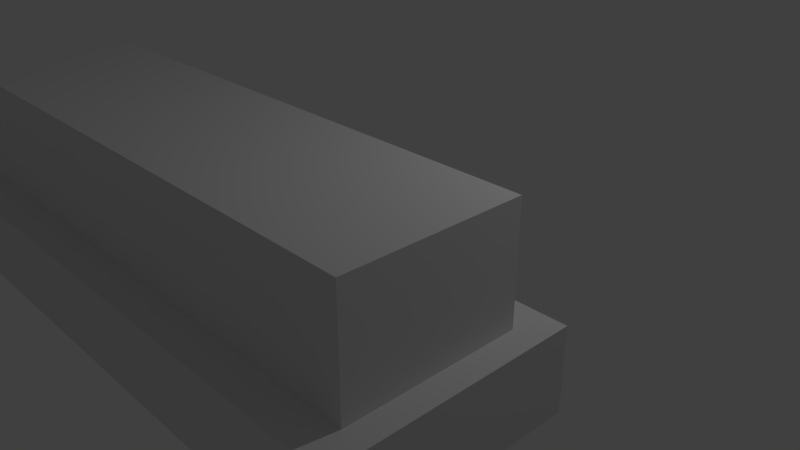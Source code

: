 # Source: silverpond.blend  (saved by Blender 2.79.0; exported with 4.5.12 LTS)
import bpy
from mathutils import Matrix  # noqa: F401  (used for matrix-valued properties, if any)

bpy.ops.wm.read_factory_settings(use_empty=True)
scene = bpy.context.scene
scene.name = 'Scene'

# ---- collections
col_collection_1 = bpy.data.collections.new('Collection 1'); scene.collection.children.link(col_collection_1)

# ---- world
world_world = bpy.data.worlds.new('World'); scene.world = world_world
world_world.color = (0.05088, 0.05088, 0.05088)
world_world.use_sun_shadow = False
world_world.sun_shadow_jitter_overblur = 0.0
world_world.cycles.sampling_method = 'MANUAL'

# ---- cameras
cam_camera = bpy.data.cameras.new('Camera')
cam_camera.clip_end = 100.0
cam_camera.lens = 35.0
cam_camera.sensor_width = 32.0
cam_camera.sensor_height = 18.0
cam_camera.ortho_scale = 7.314
cam_camera.dof.focus_distance = 0.0
cam_camera.dof.aperture_fstop = 128.0

# ---- lights
light_lamp = bpy.data.lights.new('Lamp', 'POINT')
light_lamp.transmission_factor = 0.0
light_lamp.cutoff_distance = 30.0
light_lamp.energy = 100.0
light_lamp.shadow_buffer_clip_start = 1.001
light_lamp.shadow_soft_size = 0.1
light_lamp.shadow_maximum_resolution = 0.006
light_lamp.use_absolute_resolution = True

# ---- meshes
me_cube_002 = bpy.data.meshes.new('Cube.002')
me_cube_002.from_pydata([(-1.068, -1.0, -1.0), (-1.068, -1.0, 1.0), (-1.068, 1.0, -1.0), (-1.068, 1.0, 1.0), (1.0, -1.0, -1.0), (1.0, -1.0, 1.0), (1.0, 1.0, -1.0), (1.0, 1.0, 1.0)], [], [(0, 1, 3, 2), (2, 3, 7, 6), (6, 7, 5, 4), (4, 5, 1, 0), (2, 6, 4, 0), (7, 3, 1, 5)])
me_cube_002.use_remesh_preserve_volume = False
me_cube_002.use_remesh_preserve_attributes = False
me_cube_002.use_mirror_vertex_groups = False
me_cube_002.update()
me_cutext = bpy.data.meshes.new('CUText')
me_cutext.from_pydata([(5.096, 0.0, 0.0), (5.362, 0.0, 0.0), (5.416, 0.003367, 0.0), (5.467, 0.01311, 0.0), (5.513, 0.02867, 0.0), (5.556, 0.04952, 0.0), (5.594, 0.0751, 0.0), (5.627, 0.1049, 0.0), (5.656, 0.1383, 0.0), (5.68, 0.1748, 0.0), (5.699, 0.2139, 0.0), (5.713, 0.255, 0.0), (5.721, 0.2975, 0.0), (5.724, 0.341, 0.0), (5.722, 0.3815, 0.0), (5.715, 0.4222, 0.0), (5.703, 0.4622, 0.0), (5.686, 0.501, 0.0), (5.664, 0.5378, 0.0), (5.637, 0.5719, 0.0), (5.605, 0.6026, 0.0), (5.567, 0.6294, 0.0), (5.524, 0.6514, 0.0), (5.475, 0.6679, 0.0), (5.421, 0.6784, 0.0), (5.361, 0.682, 0.0), (5.096, 0.682, 0.0), (5.194, 0.594, 0.0), (5.345, 0.594, 0.0), (5.391, 0.5916, 0.0), (5.432, 0.5848, 0.0), (5.469, 0.5737, 0.0), (5.502, 0.5589, 0.0), (5.531, 0.5405, 0.0), (5.556, 0.5189, 0.0), (5.576, 0.4944, 0.0), (5.593, 0.4675, 0.0), (5.606, 0.4383, 0.0), (5.616, 0.4073, 0.0), (5.621, 0.3748, 0.0), (5.623, 0.341, 0.0), (5.622, 0.3184, 0.0), (5.618, 0.2931, 0.0), (5.612, 0.266, 0.0), (5.602, 0.2381, 0.0), (5.588, 0.2101, 0.0), (5.57, 0.183, 0.0), (5.547, 0.1576, 0.0), (5.519, 0.1349, 0.0), (5.486, 0.1157, 0.0), (5.447, 0.1009, 0.0), (5.402, 0.09137, 0.0), (5.35, 0.088, 0.0), (5.194, 0.088, 0.0), (4.945, 0.682, 0.0), (4.853, 0.682, 0.0), (4.853, 0.154, 0.0), (4.391, 0.682, 0.0), (4.313, 0.682, 0.0), (4.313, 0.0, 0.0), (4.405, 0.0, 0.0), (4.405, 0.525, 0.0), (4.861, 0.0, 0.0), (4.945, 0.0, 0.0), (3.461, 0.341, 0.0), (3.464, 0.2953, 0.0), (3.472, 0.2508, 0.0), (3.487, 0.2083, 0.0), (3.506, 0.168, 0.0), (3.53, 0.1307, 0.0), (3.559, 0.09663, 0.0), (3.593, 0.06645, 0.0), (3.632, 0.04063, 0.0), (3.674, 0.01967, 0.0), (3.721, 0.004079, 0.0), (3.771, -0.005646, 0.0), (3.825, -0.009, 0.0), (3.881, -0.005627, 0.0), (3.933, 0.004148, 0.0), (3.98, 0.01981, 0.0), (4.023, 0.04085, 0.0), (4.062, 0.06675, 0.0), (4.096, 0.097, 0.0), (4.125, 0.1311, 0.0), (4.15, 0.1685, 0.0), (4.169, 0.2087, 0.0), (4.183, 0.2512, 0.0), (4.191, 0.2955, 0.0), (4.194, 0.341, 0.0), (4.191, 0.3878, 0.0), (4.182, 0.4329, 0.0), (4.168, 0.4758, 0.0), (4.149, 0.5162, 0.0), (4.124, 0.5535, 0.0), (4.095, 0.5872, 0.0), (4.061, 0.6171, 0.0), (4.022, 0.6425, 0.0), (3.979, 0.663, 0.0), (3.932, 0.6783, 0.0), (3.881, 0.6877, 0.0), (3.827, 0.691, 0.0), (3.773, 0.6877, 0.0), (3.723, 0.6782, 0.0), (3.677, 0.6629, 0.0), (3.634, 0.6423, 0.0), (3.595, 0.6168, 0.0), (3.561, 0.5869, 0.0), (3.532, 0.553, 0.0), (3.507, 0.5157, 0.0), (3.487, 0.4754, 0.0), (3.473, 0.4326, 0.0), (3.464, 0.3876, 0.0), (3.562, 0.341, 0.0), (3.564, 0.3776, 0.0), (3.571, 0.4123, 0.0), (3.582, 0.4449, 0.0), (3.597, 0.4751, 0.0), (3.616, 0.5026, 0.0), (3.638, 0.5272, 0.0), (3.663, 0.5488, 0.0), (3.691, 0.5669, 0.0), (3.721, 0.5815, 0.0), (3.755, 0.5922, 0.0), (3.79, 0.5987, 0.0), (3.827, 0.601, 0.0), (3.864, 0.5987, 0.0), (3.9, 0.5922, 0.0), (3.933, 0.5815, 0.0), (3.964, 0.5669, 0.0), (3.992, 0.5488, 0.0), (4.017, 0.5273, 0.0), (4.039, 0.5026, 0.0), (4.058, 0.4751, 0.0), (4.073, 0.4449, 0.0), (4.084, 0.4123, 0.0), (4.091, 0.3776, 0.0), (4.093, 0.341, 0.0), (4.091, 0.3046, 0.0), (4.084, 0.27, 0.0), (4.073, 0.2375, 0.0), (4.058, 0.2074, 0.0), (4.039, 0.1798, 0.0), (4.017, 0.1551, 0.0), (3.992, 0.1335, 0.0), (3.964, 0.1153, 0.0), (3.933, 0.1007, 0.0), (3.9, 0.08991, 0.0), (3.864, 0.08327, 0.0), (3.827, 0.081, 0.0), (3.79, 0.08327, 0.0), (3.755, 0.08991, 0.0), (3.721, 0.1007, 0.0), (3.691, 0.1153, 0.0), (3.663, 0.1335, 0.0), (3.638, 0.1551, 0.0), (3.616, 0.1798, 0.0), (3.597, 0.2074, 0.0), (3.582, 0.2375, 0.0), (3.571, 0.27, 0.0), (3.564, 0.3046, 0.0), (2.976, 0.682, 0.0), (2.976, 0.0, 0.0), (3.074, 0.0, 0.0), (3.074, 0.295, 0.0), (3.176, 0.295, 0.0), (3.214, 0.2967, 0.0), (3.248, 0.3017, 0.0), (3.279, 0.3098, 0.0), (3.306, 0.3207, 0.0), (3.33, 0.3343, 0.0), (3.35, 0.3504, 0.0), (3.367, 0.3686, 0.0), (3.381, 0.3889, 0.0), (3.392, 0.411, 0.0), (3.4, 0.4347, 0.0), (3.404, 0.4598, 0.0), (3.406, 0.486, 0.0), (3.405, 0.5125, 0.0), (3.4, 0.538, 0.0), (3.393, 0.5622, 0.0), (3.383, 0.5848, 0.0), (3.37, 0.6057, 0.0), (3.353, 0.6245, 0.0), (3.334, 0.6411, 0.0), (3.311, 0.6552, 0.0), (3.286, 0.6666, 0.0), (3.257, 0.675, 0.0), (3.225, 0.6802, 0.0), (3.189, 0.682, 0.0), (3.074, 0.594, 0.0), (3.189, 0.594, 0.0), (3.21, 0.5929, 0.0), (3.228, 0.5898, 0.0), (3.245, 0.5848, 0.0), (3.259, 0.5781, 0.0), (3.27, 0.5701, 0.0), (3.28, 0.5608, 0.0), (3.288, 0.5504, 0.0), (3.295, 0.5392, 0.0), (3.299, 0.5273, 0.0), (3.303, 0.5151, 0.0), (3.304, 0.5025, 0.0), (3.305, 0.49, 0.0), (3.304, 0.4736, 0.0), (3.301, 0.4585, 0.0), (3.297, 0.4446, 0.0), (3.29, 0.432, 0.0), (3.282, 0.4208, 0.0), (3.272, 0.411, 0.0), (3.261, 0.4026, 0.0), (3.249, 0.3956, 0.0), (3.235, 0.3902, 0.0), (3.219, 0.3862, 0.0), (3.203, 0.3838, 0.0), (3.185, 0.383, 0.0), (3.074, 0.383, 0.0), (2.379, 0.682, 0.0), (2.379, 0.0, 0.0), (2.477, 0.0, 0.0), (2.477, 0.296, 0.0), (2.518, 0.296, 0.0), (2.53, 0.2956, 0.0), (2.543, 0.2942, 0.0), (2.555, 0.2913, 0.0), (2.567, 0.2867, 0.0), (2.58, 0.2799, 0.0), (2.594, 0.2705, 0.0), (2.608, 0.2582, 0.0), (2.623, 0.2427, 0.0), (2.64, 0.2234, 0.0), (2.658, 0.2002, 0.0), (2.677, 0.1725, 0.0), (2.699, 0.14, 0.0), (2.789, 0.0, 0.0), (2.906, 0.0, 0.0), (2.895, 0.01541, 0.0), (2.885, 0.02931, 0.0), (2.876, 0.04191, 0.0), (2.867, 0.05344, 0.0), (2.86, 0.06415, 0.0), (2.853, 0.07425, 0.0), (2.846, 0.08398, 0.0), (2.84, 0.09356, 0.0), (2.833, 0.1032, 0.0), (2.827, 0.1132, 0.0), (2.82, 0.1237, 0.0), (2.813, 0.135, 0.0), (2.8, 0.1558, 0.0), (2.788, 0.1757, 0.0), (2.776, 0.1946, 0.0), (2.764, 0.2127, 0.0), (2.753, 0.2298, 0.0), (2.741, 0.246, 0.0), (2.729, 0.2613, 0.0), (2.716, 0.2757, 0.0), (2.704, 0.2891, 0.0), (2.69, 0.3017, 0.0), (2.676, 0.3133, 0.0), (2.661, 0.324, 0.0), (2.679, 0.3319, 0.0), (2.695, 0.341, 0.0), (2.71, 0.3512, 0.0), (2.723, 0.3626, 0.0), (2.735, 0.3752, 0.0), (2.745, 0.3888, 0.0), (2.754, 0.4034, 0.0), (2.762, 0.419, 0.0), (2.767, 0.4357, 0.0), (2.772, 0.4532, 0.0), (2.774, 0.4717, 0.0), (2.775, 0.491, 0.0), (2.773, 0.5195, 0.0), (2.768, 0.5461, 0.0), (2.759, 0.5706, 0.0), (2.748, 0.593, 0.0), (2.733, 0.613, 0.0), (2.715, 0.6308, 0.0), (2.694, 0.646, 0.0), (2.67, 0.6587, 0.0), (2.644, 0.6688, 0.0), (2.616, 0.676, 0.0), (2.584, 0.6805, 0.0), (2.551, 0.682, 0.0), (2.477, 0.598, 0.0), (2.54, 0.598, 0.0), (2.563, 0.5972, 0.0), (2.583, 0.5948, 0.0), (2.601, 0.5909, 0.0), (2.617, 0.5855, 0.0), (2.631, 0.5787, 0.0), (2.642, 0.5705, 0.0), (2.652, 0.561, 0.0), (2.66, 0.5501, 0.0), (2.666, 0.5381, 0.0), (2.67, 0.5249, 0.0), (2.673, 0.5105, 0.0), (2.674, 0.495, 0.0), (2.674, 0.4808, 0.0), (2.672, 0.467, 0.0), (2.668, 0.4536, 0.0), (2.663, 0.4409, 0.0), (2.656, 0.429, 0.0), (2.647, 0.4181, 0.0), (2.635, 0.4084, 0.0), (2.622, 0.4001, 0.0), (2.605, 0.3933, 0.0), (2.586, 0.3883, 0.0), (2.565, 0.3851, 0.0), (2.54, 0.384, 0.0), (2.477, 0.384, 0.0), (2.264, 0.682, 0.0), (1.877, 0.682, 0.0), (1.877, 0.0, 0.0), (2.273, 0.0, 0.0), (2.273, 0.088, 0.0), (1.975, 0.088, 0.0), (1.975, 0.3, 0.0), (2.254, 0.3, 0.0), (2.254, 0.388, 0.0), (1.975, 0.388, 0.0), (1.975, 0.594, 0.0), (2.264, 0.594, 0.0), (1.802, 0.682, 0.0), (1.705, 0.682, 0.0), (1.501, 0.203, 0.0), (1.296, 0.682, 0.0), (1.198, 0.682, 0.0), (1.493, -0.006, 0.0), (1.513, -0.006, 0.0), (0.88, 0.682, 0.0), (0.782, 0.682, 0.0), (0.782, 0.0, 0.0), (1.188, 0.0, 0.0), (1.188, 0.088, 0.0), (0.88, 0.088, 0.0), (0.632, 0.682, 0.0), (0.534, 0.682, 0.0), (0.534, 0.0, 0.0), (0.632, 0.0, 0.0), (0.399, 0.643, 0.0), (0.3869, 0.6507, 0.0), (0.3747, 0.6577, 0.0), (0.3623, 0.664, 0.0), (0.3498, 0.6697, 0.0), (0.3372, 0.6747, 0.0), (0.3245, 0.679, 0.0), (0.3117, 0.6827, 0.0), (0.2989, 0.6857, 0.0), (0.2859, 0.688, 0.0), (0.273, 0.6897, 0.0), (0.26, 0.6907, 0.0), (0.247, 0.691, 0.0), (0.2167, 0.6895, 0.0), (0.1883, 0.6852, 0.0), (0.1619, 0.6782, 0.0), (0.1378, 0.6685, 0.0), (0.116, 0.6563, 0.0), (0.09663, 0.6416, 0.0), (0.07989, 0.6247, 0.0), (0.06589, 0.6055, 0.0), (0.05477, 0.5843, 0.0), (0.04665, 0.561, 0.0), (0.04169, 0.5359, 0.0), (0.04, 0.509, 0.0), (0.0458, 0.4656, 0.0), (0.06185, 0.4284, 0.0), (0.08609, 0.3962, 0.0), (0.1165, 0.368, 0.0), (0.151, 0.3429, 0.0), (0.1875, 0.3197, 0.0), (0.224, 0.2976, 0.0), (0.2585, 0.2753, 0.0), (0.2889, 0.2519, 0.0), (0.3131, 0.2265, 0.0), (0.3292, 0.1978, 0.0), (0.335, 0.165, 0.0), (0.3343, 0.1553, 0.0), (0.3321, 0.1454, 0.0), (0.3283, 0.1355, 0.0), (0.3231, 0.1258, 0.0), (0.3163, 0.1165, 0.0), (0.308, 0.1077, 0.0), (0.2981, 0.0998, 0.0), (0.2866, 0.09285, 0.0), (0.2734, 0.08709, 0.0), (0.2586, 0.08273, 0.0), (0.2421, 0.07997, 0.0), (0.224, 0.079, 0.0), (0.2073, 0.07973, 0.0), (0.1909, 0.08189, 0.0), (0.1746, 0.08547, 0.0), (0.1587, 0.09044, 0.0), (0.143, 0.0968, 0.0), (0.1276, 0.1045, 0.0), (0.1126, 0.1135, 0.0), (0.098, 0.1239, 0.0), (0.0838, 0.1355, 0.0), (0.07004, 0.1484, 0.0), (0.05677, 0.1626, 0.0), (0.044, 0.178, 0.0), (0.044, 0.054, 0.0), (0.05832, 0.04373, 0.0), (0.0728, 0.0344, 0.0), (0.08748, 0.02602, 0.0), (0.1024, 0.01856, 0.0), (0.1176, 0.01201, 0.0), (0.1331, 0.006375, 0.0), (0.149, 0.001634, 0.0), (0.1653, -0.002222, 0.0), (0.182, -0.005203, 0.0), (0.1991, -0.007319, 0.0), (0.2168, -0.008582, 0.0), (0.235, -0.009, 0.0), (0.2619, -0.007403, 0.0), (0.2873, -0.002727, 0.0), (0.3113, 0.004859, 0.0), (0.3334, 0.01519, 0.0), (0.3536, 0.02808, 0.0), (0.3718, 0.04338, 0.0), (0.3876, 0.0609, 0.0), (0.4009, 0.08048, 0.0), (0.4116, 0.102, 0.0), (0.4195, 0.1251, 0.0), (0.4243, 0.1499, 0.0), (0.426, 0.176, 0.0), (0.4202, 0.2259, 0.0), (0.4041, 0.2679, 0.0), (0.3799, 0.3032, 0.0), (0.3495, 0.333, 0.0), (0.315, 0.3587, 0.0), (0.2785, 0.3812, 0.0), (0.242, 0.4021, 0.0), (0.2075, 0.4223, 0.0), (0.1771, 0.4432, 0.0), (0.1529, 0.466, 0.0), (0.1368, 0.4918, 0.0), (0.131, 0.522, 0.0), (0.1319, 0.5337, 0.0), (0.1346, 0.5447, 0.0), (0.139, 0.5549, 0.0), (0.145, 0.5643, 0.0), (0.1525, 0.5729, 0.0), (0.1614, 0.5805, 0.0), (0.1716, 0.5871, 0.0), (0.183, 0.5927, 0.0), (0.1955, 0.5971, 0.0), (0.2091, 0.6003, 0.0), (0.2236, 0.6023, 0.0), (0.239, 0.603, 0.0), (0.2507, 0.6027, 0.0), (0.2628, 0.6016, 0.0), (0.2753, 0.5996, 0.0), (0.288, 0.5968, 0.0), (0.3011, 0.593, 0.0), (0.3145, 0.5881, 0.0), (0.3281, 0.5821, 0.0), (0.342, 0.5749, 0.0), (0.356, 0.5663, 0.0), (0.3702, 0.5564, 0.0), (0.3845, 0.545, 0.0), (0.399, 0.532, 0.0), (5.096, 0.0, 0.0), (5.362, 0.0, 0.0), (5.416, 0.003367, 0.0), (5.467, 0.01311, 0.0), (5.513, 0.02867, 0.0), (5.556, 0.04952, 0.0), (5.594, 0.0751, 0.0), (5.627, 0.1049, 0.0), (5.656, 0.1383, 0.0), (5.68, 0.1748, 0.0), (5.699, 0.2139, 0.0), (5.713, 0.255, 0.0), (5.721, 0.2975, 0.0), (5.724, 0.341, 0.0), (5.722, 0.3815, 0.0), (5.715, 0.4222, 0.0), (5.703, 0.4622, 0.0), (5.686, 0.501, 0.0), (5.664, 0.5378, 0.0), (5.637, 0.5719, 0.0), (5.605, 0.6026, 0.0), (5.567, 0.6294, 0.0), (5.524, 0.6514, 0.0), (5.475, 0.6679, 0.0), (5.421, 0.6784, 0.0), (5.361, 0.682, 0.0), (5.096, 0.682, 0.0), (5.194, 0.594, 0.0), (5.345, 0.594, 0.0), (5.391, 0.5916, 0.0), (5.432, 0.5848, 0.0), (5.469, 0.5737, 0.0), (5.502, 0.5589, 0.0), (5.531, 0.5405, 0.0), (5.556, 0.5189, 0.0), (5.576, 0.4944, 0.0), (5.593, 0.4675, 0.0), (5.606, 0.4383, 0.0), (5.616, 0.4073, 0.0), (5.621, 0.3748, 0.0), (5.623, 0.341, 0.0), (5.622, 0.3184, 0.0), (5.618, 0.2931, 0.0), (5.612, 0.266, 0.0), (5.602, 0.2381, 0.0), (5.588, 0.2101, 0.0), (5.57, 0.183, 0.0), (5.547, 0.1576, 0.0), (5.519, 0.1349, 0.0), (5.486, 0.1157, 0.0), (5.447, 0.1009, 0.0), (5.402, 0.09137, 0.0), (5.35, 0.088, 0.0), (5.194, 0.088, 0.0), (4.945, 0.682, 0.0), (4.853, 0.682, 0.0), (4.853, 0.154, 0.0), (4.391, 0.682, 0.0), (4.313, 0.682, 0.0), (4.313, 0.0, 0.0), (4.405, 0.0, 0.0), (4.405, 0.525, 0.0), (4.861, 0.0, 0.0), (4.945, 0.0, 0.0), (3.461, 0.341, 0.0), (3.464, 0.2953, 0.0), (3.472, 0.2508, 0.0), (3.487, 0.2083, 0.0), (3.506, 0.168, 0.0), (3.53, 0.1307, 0.0), (3.559, 0.09663, 0.0), (3.593, 0.06645, 0.0), (3.632, 0.04063, 0.0), (3.674, 0.01967, 0.0), (3.721, 0.004079, 0.0), (3.771, -0.005646, 0.0), (3.825, -0.009, 0.0), (3.881, -0.005627, 0.0), (3.933, 0.004148, 0.0), (3.98, 0.01981, 0.0), (4.023, 0.04085, 0.0), (4.062, 0.06675, 0.0), (4.096, 0.097, 0.0), (4.125, 0.1311, 0.0), (4.15, 0.1685, 0.0), (4.169, 0.2087, 0.0), (4.183, 0.2512, 0.0), (4.191, 0.2955, 0.0), (4.194, 0.341, 0.0), (4.191, 0.3878, 0.0), (4.182, 0.4329, 0.0), (4.168, 0.4758, 0.0), (4.149, 0.5162, 0.0), (4.124, 0.5535, 0.0), (4.095, 0.5872, 0.0), (4.061, 0.6171, 0.0), (4.022, 0.6425, 0.0), (3.979, 0.663, 0.0), (3.932, 0.6783, 0.0), (3.881, 0.6877, 0.0), (3.827, 0.691, 0.0), (3.773, 0.6877, 0.0), (3.723, 0.6782, 0.0), (3.677, 0.6629, 0.0), (3.634, 0.6423, 0.0), (3.595, 0.6168, 0.0), (3.561, 0.5869, 0.0), (3.532, 0.553, 0.0), (3.507, 0.5157, 0.0), (3.487, 0.4754, 0.0), (3.473, 0.4326, 0.0), (3.464, 0.3876, 0.0), (3.562, 0.341, 0.0), (3.564, 0.3776, 0.0), (3.571, 0.4123, 0.0), (3.582, 0.4449, 0.0), (3.597, 0.4751, 0.0), (3.616, 0.5026, 0.0), (3.638, 0.5272, 0.0), (3.663, 0.5488, 0.0), (3.691, 0.5669, 0.0), (3.721, 0.5815, 0.0), (3.755, 0.5922, 0.0), (3.79, 0.5987, 0.0), (3.827, 0.601, 0.0), (3.864, 0.5987, 0.0), (3.9, 0.5922, 0.0), (3.933, 0.5815, 0.0), (3.964, 0.5669, 0.0), (3.992, 0.5488, 0.0), (4.017, 0.5273, 0.0), (4.039, 0.5026, 0.0), (4.058, 0.4751, 0.0), (4.073, 0.4449, 0.0), (4.084, 0.4123, 0.0), (4.091, 0.3776, 0.0), (4.093, 0.341, 0.0), (4.091, 0.3046, 0.0), (4.084, 0.27, 0.0), (4.073, 0.2375, 0.0), (4.058, 0.2074, 0.0), (4.039, 0.1798, 0.0), (4.017, 0.1551, 0.0), (3.992, 0.1335, 0.0), (3.964, 0.1153, 0.0), (3.933, 0.1007, 0.0), (3.9, 0.08991, 0.0), (3.864, 0.08327, 0.0), (3.827, 0.081, 0.0), (3.79, 0.08327, 0.0), (3.755, 0.08991, 0.0), (3.721, 0.1007, 0.0), (3.691, 0.1153, 0.0), (3.663, 0.1335, 0.0), (3.638, 0.1551, 0.0), (3.616, 0.1798, 0.0), (3.597, 0.2074, 0.0), (3.582, 0.2375, 0.0), (3.571, 0.27, 0.0), (3.564, 0.3046, 0.0), (2.976, 0.682, 0.0), (2.976, 0.0, 0.0), (3.074, 0.0, 0.0), (3.074, 0.295, 0.0), (3.176, 0.295, 0.0), (3.214, 0.2967, 0.0), (3.248, 0.3017, 0.0), (3.279, 0.3098, 0.0), (3.306, 0.3207, 0.0), (3.33, 0.3343, 0.0), (3.35, 0.3504, 0.0), (3.367, 0.3686, 0.0), (3.381, 0.3889, 0.0), (3.392, 0.411, 0.0), (3.4, 0.4347, 0.0), (3.404, 0.4598, 0.0), (3.406, 0.486, 0.0), (3.405, 0.5125, 0.0), (3.4, 0.538, 0.0), (3.393, 0.5622, 0.0), (3.383, 0.5848, 0.0), (3.37, 0.6057, 0.0), (3.353, 0.6245, 0.0), (3.334, 0.6411, 0.0), (3.311, 0.6552, 0.0), (3.286, 0.6666, 0.0), (3.257, 0.675, 0.0), (3.225, 0.6802, 0.0), (3.189, 0.682, 0.0), (3.074, 0.594, 0.0), (3.189, 0.594, 0.0), (3.21, 0.5929, 0.0), (3.228, 0.5898, 0.0), (3.245, 0.5848, 0.0), (3.259, 0.5781, 0.0), (3.27, 0.5701, 0.0), (3.28, 0.5608, 0.0), (3.288, 0.5504, 0.0), (3.295, 0.5392, 0.0), (3.299, 0.5273, 0.0), (3.303, 0.5151, 0.0), (3.304, 0.5025, 0.0), (3.305, 0.49, 0.0), (3.304, 0.4736, 0.0), (3.301, 0.4585, 0.0), (3.297, 0.4446, 0.0), (3.29, 0.432, 0.0), (3.282, 0.4208, 0.0), (3.272, 0.411, 0.0), (3.261, 0.4026, 0.0), (3.249, 0.3956, 0.0), (3.235, 0.3902, 0.0), (3.219, 0.3862, 0.0), (3.203, 0.3838, 0.0), (3.185, 0.383, 0.0), (3.074, 0.383, 0.0), (2.379, 0.682, 0.0), (2.379, 0.0, 0.0), (2.477, 0.0, 0.0), (2.477, 0.296, 0.0), (2.518, 0.296, 0.0), (2.53, 0.2956, 0.0), (2.543, 0.2942, 0.0), (2.555, 0.2913, 0.0), (2.567, 0.2867, 0.0), (2.58, 0.2799, 0.0), (2.594, 0.2705, 0.0), (2.608, 0.2582, 0.0), (2.623, 0.2427, 0.0), (2.64, 0.2234, 0.0), (2.658, 0.2002, 0.0), (2.677, 0.1725, 0.0), (2.699, 0.14, 0.0), (2.789, 0.0, 0.0), (2.906, 0.0, 0.0), (2.895, 0.01541, 0.0), (2.885, 0.02931, 0.0), (2.876, 0.04191, 0.0), (2.867, 0.05344, 0.0), (2.86, 0.06415, 0.0), (2.853, 0.07425, 0.0), (2.846, 0.08398, 0.0), (2.84, 0.09356, 0.0), (2.833, 0.1032, 0.0), (2.827, 0.1132, 0.0), (2.82, 0.1237, 0.0), (2.813, 0.135, 0.0), (2.8, 0.1558, 0.0), (2.788, 0.1757, 0.0), (2.776, 0.1946, 0.0), (2.764, 0.2127, 0.0), (2.753, 0.2298, 0.0), (2.741, 0.246, 0.0), (2.729, 0.2613, 0.0), (2.716, 0.2757, 0.0), (2.704, 0.2891, 0.0), (2.69, 0.3017, 0.0), (2.676, 0.3133, 0.0), (2.661, 0.324, 0.0), (2.679, 0.3319, 0.0), (2.695, 0.341, 0.0), (2.71, 0.3512, 0.0), (2.723, 0.3626, 0.0), (2.735, 0.3752, 0.0), (2.745, 0.3888, 0.0), (2.754, 0.4034, 0.0), (2.762, 0.419, 0.0), (2.767, 0.4357, 0.0), (2.772, 0.4532, 0.0), (2.774, 0.4717, 0.0), (2.775, 0.491, 0.0), (2.773, 0.5195, 0.0), (2.768, 0.5461, 0.0), (2.759, 0.5706, 0.0), (2.748, 0.593, 0.0), (2.733, 0.613, 0.0), (2.715, 0.6308, 0.0), (2.694, 0.646, 0.0), (2.67, 0.6587, 0.0), (2.644, 0.6688, 0.0), (2.616, 0.676, 0.0), (2.584, 0.6805, 0.0), (2.551, 0.682, 0.0), (2.477, 0.598, 0.0), (2.54, 0.598, 0.0), (2.563, 0.5972, 0.0), (2.583, 0.5948, 0.0), (2.601, 0.5909, 0.0), (2.617, 0.5855, 0.0), (2.631, 0.5787, 0.0), (2.642, 0.5705, 0.0), (2.652, 0.561, 0.0), (2.66, 0.5501, 0.0), (2.666, 0.5381, 0.0), (2.67, 0.5249, 0.0), (2.673, 0.5105, 0.0), (2.674, 0.495, 0.0), (2.674, 0.4808, 0.0), (2.672, 0.467, 0.0), (2.668, 0.4536, 0.0), (2.663, 0.4409, 0.0), (2.656, 0.429, 0.0), (2.647, 0.4181, 0.0), (2.635, 0.4084, 0.0), (2.622, 0.4001, 0.0), (2.605, 0.3933, 0.0), (2.586, 0.3883, 0.0), (2.565, 0.3851, 0.0), (2.54, 0.384, 0.0), (2.477, 0.384, 0.0), (2.264, 0.682, 0.0), (1.877, 0.682, 0.0), (1.877, 0.0, 0.0), (2.273, 0.0, 0.0), (2.273, 0.088, 0.0), (1.975, 0.088, 0.0), (1.975, 0.3, 0.0), (2.254, 0.3, 0.0), (2.254, 0.388, 0.0), (1.975, 0.388, 0.0), (1.975, 0.594, 0.0), (2.264, 0.594, 0.0), (1.802, 0.682, 0.0), (1.705, 0.682, 0.0), (1.501, 0.203, 0.0), (1.296, 0.682, 0.0), (1.198, 0.682, 0.0), (1.493, -0.006, 0.0), (1.513, -0.006, 0.0), (0.88, 0.682, 0.0), (0.782, 0.682, 0.0), (0.782, 0.0, 0.0), (1.188, 0.0, 0.0), (1.188, 0.088, 0.0), (0.88, 0.088, 0.0), (0.632, 0.682, 0.0), (0.534, 0.682, 0.0), (0.534, 0.0, 0.0), (0.632, 0.0, 0.0), (0.399, 0.643, 0.0), (0.3869, 0.6507, 0.0), (0.3747, 0.6577, 0.0), (0.3623, 0.664, 0.0), (0.3498, 0.6697, 0.0), (0.3372, 0.6747, 0.0), (0.3245, 0.679, 0.0), (0.3117, 0.6827, 0.0), (0.2989, 0.6857, 0.0), (0.2859, 0.688, 0.0), (0.273, 0.6897, 0.0), (0.26, 0.6907, 0.0), (0.247, 0.691, 0.0), (0.2167, 0.6895, 0.0), (0.1883, 0.6852, 0.0), (0.1619, 0.6782, 0.0), (0.1378, 0.6685, 0.0), (0.116, 0.6563, 0.0), (0.09663, 0.6416, 0.0), (0.07989, 0.6247, 0.0), (0.06589, 0.6055, 0.0), (0.05477, 0.5843, 0.0), (0.04665, 0.561, 0.0), (0.04169, 0.5359, 0.0), (0.04, 0.509, 0.0), (0.0458, 0.4656, 0.0), (0.06185, 0.4284, 0.0), (0.08609, 0.3962, 0.0), (0.1165, 0.368, 0.0), (0.151, 0.3429, 0.0), (0.1875, 0.3197, 0.0), (0.224, 0.2976, 0.0), (0.2585, 0.2753, 0.0), (0.2889, 0.2519, 0.0), (0.3131, 0.2265, 0.0), (0.3292, 0.1978, 0.0), (0.335, 0.165, 0.0), (0.3343, 0.1553, 0.0), (0.3321, 0.1454, 0.0), (0.3283, 0.1355, 0.0), (0.3231, 0.1258, 0.0), (0.3163, 0.1165, 0.0), (0.308, 0.1077, 0.0), (0.2981, 0.0998, 0.0), (0.2866, 0.09285, 0.0), (0.2734, 0.08709, 0.0), (0.2586, 0.08273, 0.0), (0.2421, 0.07997, 0.0), (0.224, 0.079, 0.0), (0.2073, 0.07973, 0.0), (0.1909, 0.08189, 0.0), (0.1746, 0.08547, 0.0), (0.1587, 0.09044, 0.0), (0.143, 0.0968, 0.0), (0.1276, 0.1045, 0.0), (0.1126, 0.1135, 0.0), (0.098, 0.1239, 0.0), (0.0838, 0.1355, 0.0), (0.07004, 0.1484, 0.0), (0.05677, 0.1626, 0.0), (0.044, 0.178, 0.0), (0.044, 0.054, 0.0), (0.05832, 0.04373, 0.0), (0.0728, 0.0344, 0.0), (0.08748, 0.02602, 0.0), (0.1024, 0.01856, 0.0), (0.1176, 0.01201, 0.0), (0.1331, 0.006375, 0.0), (0.149, 0.001634, 0.0), (0.1653, -0.002222, 0.0), (0.182, -0.005203, 0.0), (0.1991, -0.007319, 0.0), (0.2168, -0.008582, 0.0), (0.235, -0.009, 0.0), (0.2619, -0.007403, 0.0), (0.2873, -0.002727, 0.0), (0.3113, 0.004859, 0.0), (0.3334, 0.01519, 0.0), (0.3536, 0.02808, 0.0), (0.3718, 0.04338, 0.0), (0.3876, 0.0609, 0.0), (0.4009, 0.08048, 0.0), (0.4116, 0.102, 0.0), (0.4195, 0.1251, 0.0), (0.4243, 0.1499, 0.0), (0.426, 0.176, 0.0), (0.4202, 0.2259, 0.0), (0.4041, 0.2679, 0.0), (0.3799, 0.3032, 0.0), (0.3495, 0.333, 0.0), (0.315, 0.3587, 0.0), (0.2785, 0.3812, 0.0), (0.242, 0.4021, 0.0), (0.2075, 0.4223, 0.0), (0.1771, 0.4432, 0.0), (0.1529, 0.466, 0.0), (0.1368, 0.4918, 0.0), (0.131, 0.522, 0.0), (0.1319, 0.5337, 0.0), (0.1346, 0.5447, 0.0), (0.139, 0.5549, 0.0), (0.145, 0.5643, 0.0), (0.1525, 0.5729, 0.0), (0.1614, 0.5805, 0.0), (0.1716, 0.5871, 0.0), (0.183, 0.5927, 0.0), (0.1955, 0.5971, 0.0), (0.2091, 0.6003, 0.0), (0.2236, 0.6023, 0.0), (0.239, 0.603, 0.0), (0.2507, 0.6027, 0.0), (0.2628, 0.6016, 0.0), (0.2753, 0.5996, 0.0), (0.288, 0.5968, 0.0), (0.3011, 0.593, 0.0), (0.3145, 0.5881, 0.0), (0.3281, 0.5821, 0.0), (0.342, 0.5749, 0.0), (0.356, 0.5663, 0.0), (0.3702, 0.5564, 0.0), (0.3845, 0.545, 0.0), (0.399, 0.532, 0.0), (5.096, 0.0, 0.5914), (5.362, 0.0, 0.5914), (5.416, 0.003367, 0.5914), (5.467, 0.01311, 0.5914), (5.513, 0.02867, 0.5914), (5.556, 0.04952, 0.5914), (5.594, 0.0751, 0.5914), (5.627, 0.1049, 0.5914), (5.656, 0.1383, 0.5914), (5.68, 0.1748, 0.5914), (5.699, 0.2139, 0.5914), (5.713, 0.255, 0.5914), (5.721, 0.2975, 0.5914), (5.724, 0.341, 0.5914), (5.722, 0.3815, 0.5914), (5.715, 0.4222, 0.5914), (5.703, 0.4622, 0.5914), (5.686, 0.501, 0.5914), (5.664, 0.5378, 0.5914), (5.637, 0.5719, 0.5914), (5.605, 0.6026, 0.5914), (5.567, 0.6294, 0.5914), (5.524, 0.6514, 0.5914), (5.475, 0.6679, 0.5914), (5.421, 0.6784, 0.5914), (5.361, 0.682, 0.5914), (5.096, 0.682, 0.5914), (5.194, 0.594, 0.5914), (5.345, 0.594, 0.5914), (5.391, 0.5916, 0.5914), (5.432, 0.5848, 0.5914), (5.469, 0.5737, 0.5914), (5.502, 0.5589, 0.5914), (5.531, 0.5405, 0.5914), (5.556, 0.5189, 0.5914), (5.576, 0.4944, 0.5914), (5.593, 0.4675, 0.5914), (5.606, 0.4383, 0.5914), (5.616, 0.4073, 0.5914), (5.621, 0.3748, 0.5914), (5.623, 0.341, 0.5914), (5.622, 0.3184, 0.5914), (5.618, 0.2931, 0.5914), (5.612, 0.266, 0.5914), (5.602, 0.2381, 0.5914), (5.588, 0.2101, 0.5914), (5.57, 0.183, 0.5914), (5.547, 0.1576, 0.5914), (5.519, 0.1349, 0.5914), (5.486, 0.1157, 0.5914), (5.447, 0.1009, 0.5914), (5.402, 0.09137, 0.5914), (5.35, 0.088, 0.5914), (5.194, 0.088, 0.5914), (4.945, 0.682, 0.5914), (4.853, 0.682, 0.5914), (4.853, 0.154, 0.5914), (4.391, 0.682, 0.5914), (4.313, 0.682, 0.5914), (4.313, 0.0, 0.5914), (4.405, 0.0, 0.5914), (4.405, 0.525, 0.5914), (4.861, 0.0, 0.5914), (4.945, 0.0, 0.5914), (3.461, 0.341, 0.5914), (3.464, 0.2953, 0.5914), (3.472, 0.2508, 0.5914), (3.487, 0.2083, 0.5914), (3.506, 0.168, 0.5914), (3.53, 0.1307, 0.5914), (3.559, 0.09663, 0.5914), (3.593, 0.06645, 0.5914), (3.632, 0.04063, 0.5914), (3.674, 0.01967, 0.5914), (3.721, 0.004079, 0.5914), (3.771, -0.005646, 0.5914), (3.825, -0.009, 0.5914), (3.881, -0.005627, 0.5914), (3.933, 0.004148, 0.5914), (3.98, 0.01981, 0.5914), (4.023, 0.04085, 0.5914), (4.062, 0.06675, 0.5914), (4.096, 0.097, 0.5914), (4.125, 0.1311, 0.5914), (4.15, 0.1685, 0.5914), (4.169, 0.2087, 0.5914), (4.183, 0.2512, 0.5914), (4.191, 0.2955, 0.5914), (4.194, 0.341, 0.5914), (4.191, 0.3878, 0.5914), (4.182, 0.4329, 0.5914), (4.168, 0.4758, 0.5914), (4.149, 0.5162, 0.5914), (4.124, 0.5535, 0.5914), (4.095, 0.5872, 0.5914), (4.061, 0.6171, 0.5914), (4.022, 0.6425, 0.5914), (3.979, 0.663, 0.5914), (3.932, 0.6783, 0.5914), (3.881, 0.6877, 0.5914), (3.827, 0.691, 0.5914), (3.773, 0.6877, 0.5914), (3.723, 0.6782, 0.5914), (3.677, 0.6629, 0.5914), (3.634, 0.6423, 0.5914), (3.595, 0.6168, 0.5914), (3.561, 0.5869, 0.5914), (3.532, 0.553, 0.5914), (3.507, 0.5157, 0.5914), (3.487, 0.4754, 0.5914), (3.473, 0.4326, 0.5914), (3.464, 0.3876, 0.5914), (3.562, 0.341, 0.5914), (3.564, 0.3776, 0.5914), (3.571, 0.4123, 0.5914), (3.582, 0.4449, 0.5914), (3.597, 0.4751, 0.5914), (3.616, 0.5026, 0.5914), (3.638, 0.5272, 0.5914), (3.663, 0.5488, 0.5914), (3.691, 0.5669, 0.5914), (3.721, 0.5815, 0.5914), (3.755, 0.5922, 0.5914), (3.79, 0.5987, 0.5914), (3.827, 0.601, 0.5914), (3.864, 0.5987, 0.5914), (3.9, 0.5922, 0.5914), (3.933, 0.5815, 0.5914), (3.964, 0.5669, 0.5914), (3.992, 0.5488, 0.5914), (4.017, 0.5273, 0.5914), (4.039, 0.5026, 0.5914), (4.058, 0.4751, 0.5914), (4.073, 0.4449, 0.5914), (4.084, 0.4123, 0.5914), (4.091, 0.3776, 0.5914), (4.093, 0.341, 0.5914), (4.091, 0.3046, 0.5914), (4.084, 0.27, 0.5914), (4.073, 0.2375, 0.5914), (4.058, 0.2074, 0.5914), (4.039, 0.1798, 0.5914), (4.017, 0.1551, 0.5914), (3.992, 0.1335, 0.5914), (3.964, 0.1153, 0.5914), (3.933, 0.1007, 0.5914), (3.9, 0.08991, 0.5914), (3.864, 0.08327, 0.5914), (3.827, 0.081, 0.5914), (3.79, 0.08327, 0.5914), (3.755, 0.08991, 0.5914), (3.721, 0.1007, 0.5914), (3.691, 0.1153, 0.5914), (3.663, 0.1335, 0.5914), (3.638, 0.1551, 0.5914), (3.616, 0.1798, 0.5914), (3.597, 0.2074, 0.5914), (3.582, 0.2375, 0.5914), (3.571, 0.27, 0.5914), (3.564, 0.3046, 0.5914), (2.976, 0.682, 0.5914), (2.976, 0.0, 0.5914), (3.074, 0.0, 0.5914), (3.074, 0.295, 0.5914), (3.176, 0.295, 0.5914), (3.214, 0.2967, 0.5914), (3.248, 0.3017, 0.5914), (3.279, 0.3098, 0.5914), (3.306, 0.3207, 0.5914), (3.33, 0.3343, 0.5914), (3.35, 0.3504, 0.5914), (3.367, 0.3686, 0.5914), (3.381, 0.3889, 0.5914), (3.392, 0.411, 0.5914), (3.4, 0.4347, 0.5914), (3.404, 0.4598, 0.5914), (3.406, 0.486, 0.5914), (3.405, 0.5125, 0.5914), (3.4, 0.538, 0.5914), (3.393, 0.5622, 0.5914), (3.383, 0.5848, 0.5914), (3.37, 0.6057, 0.5914), (3.353, 0.6245, 0.5914), (3.334, 0.6411, 0.5914), (3.311, 0.6552, 0.5914), (3.286, 0.6666, 0.5914), (3.257, 0.675, 0.5914), (3.225, 0.6802, 0.5914), (3.189, 0.682, 0.5914), (3.074, 0.594, 0.5914), (3.189, 0.594, 0.5914), (3.21, 0.5929, 0.5914), (3.228, 0.5898, 0.5914), (3.245, 0.5848, 0.5914), (3.259, 0.5781, 0.5914), (3.27, 0.5701, 0.5914), (3.28, 0.5608, 0.5914), (3.288, 0.5504, 0.5914), (3.295, 0.5392, 0.5914), (3.299, 0.5273, 0.5914), (3.303, 0.5151, 0.5914), (3.304, 0.5025, 0.5914), (3.305, 0.49, 0.5914), (3.304, 0.4736, 0.5914), (3.301, 0.4585, 0.5914), (3.297, 0.4446, 0.5914), (3.29, 0.432, 0.5914), (3.282, 0.4208, 0.5914), (3.272, 0.411, 0.5914), (3.261, 0.4026, 0.5914), (3.249, 0.3956, 0.5914), (3.235, 0.3902, 0.5914), (3.219, 0.3862, 0.5914), (3.203, 0.3838, 0.5914), (3.185, 0.383, 0.5914), (3.074, 0.383, 0.5914), (2.379, 0.682, 0.5914), (2.379, 0.0, 0.5914), (2.477, 0.0, 0.5914), (2.477, 0.296, 0.5914), (2.518, 0.296, 0.5914), (2.53, 0.2956, 0.5914), (2.543, 0.2942, 0.5914), (2.555, 0.2913, 0.5914), (2.567, 0.2867, 0.5914), (2.58, 0.2799, 0.5914), (2.594, 0.2705, 0.5914), (2.608, 0.2582, 0.5914), (2.623, 0.2427, 0.5914), (2.64, 0.2234, 0.5914), (2.658, 0.2002, 0.5914), (2.677, 0.1725, 0.5914), (2.699, 0.14, 0.5914), (2.789, 0.0, 0.5914), (2.906, 0.0, 0.5914), (2.895, 0.01541, 0.5914), (2.885, 0.02931, 0.5914), (2.876, 0.04191, 0.5914), (2.867, 0.05344, 0.5914), (2.86, 0.06415, 0.5914), (2.853, 0.07425, 0.5914), (2.846, 0.08398, 0.5914), (2.84, 0.09356, 0.5914), (2.833, 0.1032, 0.5914), (2.827, 0.1132, 0.5914), (2.82, 0.1237, 0.5914), (2.813, 0.135, 0.5914), (2.8, 0.1558, 0.5914), (2.788, 0.1757, 0.5914), (2.776, 0.1946, 0.5914), (2.764, 0.2127, 0.5914), (2.753, 0.2298, 0.5914), (2.741, 0.246, 0.5914), (2.729, 0.2613, 0.5914), (2.716, 0.2757, 0.5914), (2.704, 0.2891, 0.5914), (2.69, 0.3017, 0.5914), (2.676, 0.3133, 0.5914), (2.661, 0.324, 0.5914), (2.679, 0.3319, 0.5914), (2.695, 0.341, 0.5914), (2.71, 0.3512, 0.5914), (2.723, 0.3626, 0.5914), (2.735, 0.3752, 0.5914), (2.745, 0.3888, 0.5914), (2.754, 0.4034, 0.5914), (2.762, 0.419, 0.5914), (2.767, 0.4357, 0.5914), (2.772, 0.4532, 0.5914), (2.774, 0.4717, 0.5914), (2.775, 0.491, 0.5914), (2.773, 0.5195, 0.5914), (2.768, 0.5461, 0.5914), (2.759, 0.5706, 0.5914), (2.748, 0.593, 0.5914), (2.733, 0.613, 0.5914), (2.715, 0.6308, 0.5914), (2.694, 0.646, 0.5914), (2.67, 0.6587, 0.5914), (2.644, 0.6688, 0.5914), (2.616, 0.676, 0.5914), (2.584, 0.6805, 0.5914), (2.551, 0.682, 0.5914), (2.477, 0.598, 0.5914), (2.54, 0.598, 0.5914), (2.563, 0.5972, 0.5914), (2.583, 0.5948, 0.5914), (2.601, 0.5909, 0.5914), (2.617, 0.5855, 0.5914), (2.631, 0.5787, 0.5914), (2.642, 0.5705, 0.5914), (2.652, 0.561, 0.5914), (2.66, 0.5501, 0.5914), (2.666, 0.5381, 0.5914), (2.67, 0.5249, 0.5914), (2.673, 0.5105, 0.5914), (2.674, 0.495, 0.5914), (2.674, 0.4808, 0.5914), (2.672, 0.467, 0.5914), (2.668, 0.4536, 0.5914), (2.663, 0.4409, 0.5914), (2.656, 0.429, 0.5914), (2.647, 0.4181, 0.5914), (2.635, 0.4084, 0.5914), (2.622, 0.4001, 0.5914), (2.605, 0.3933, 0.5914), (2.586, 0.3883, 0.5914), (2.565, 0.3851, 0.5914), (2.54, 0.384, 0.5914), (2.477, 0.384, 0.5914), (2.264, 0.682, 0.5914), (1.877, 0.682, 0.5914), (1.877, 0.0, 0.5914), (2.273, 0.0, 0.5914), (2.273, 0.088, 0.5914), (1.975, 0.088, 0.5914), (1.975, 0.3, 0.5914), (2.254, 0.3, 0.5914), (2.254, 0.388, 0.5914), (1.975, 0.388, 0.5914), (1.975, 0.594, 0.5914), (2.264, 0.594, 0.5914), (1.802, 0.682, 0.5914), (1.705, 0.682, 0.5914), (1.501, 0.203, 0.5914), (1.296, 0.682, 0.5914), (1.198, 0.682, 0.5914), (1.493, -0.006, 0.5914), (1.513, -0.006, 0.5914), (0.88, 0.682, 0.5914), (0.782, 0.682, 0.5914), (0.782, 0.0, 0.5914), (1.188, 0.0, 0.5914), (1.188, 0.088, 0.5914), (0.88, 0.088, 0.5914), (0.632, 0.682, 0.5914), (0.534, 0.682, 0.5914), (0.534, 0.0, 0.5914), (0.632, 0.0, 0.5914), (0.399, 0.643, 0.5914), (0.3869, 0.6507, 0.5914), (0.3747, 0.6577, 0.5914), (0.3623, 0.664, 0.5914), (0.3498, 0.6697, 0.5914), (0.3372, 0.6747, 0.5914), (0.3245, 0.679, 0.5914), (0.3117, 0.6827, 0.5914), (0.2989, 0.6857, 0.5914), (0.2859, 0.688, 0.5914), (0.273, 0.6897, 0.5914), (0.26, 0.6907, 0.5914), (0.247, 0.691, 0.5914), (0.2167, 0.6895, 0.5914), (0.1883, 0.6852, 0.5914), (0.1619, 0.6782, 0.5914), (0.1378, 0.6685, 0.5914), (0.116, 0.6563, 0.5914), (0.09663, 0.6416, 0.5914), (0.07989, 0.6247, 0.5914), (0.06589, 0.6055, 0.5914), (0.05477, 0.5843, 0.5914), (0.04665, 0.561, 0.5914), (0.04169, 0.5359, 0.5914), (0.04, 0.509, 0.5914), (0.0458, 0.4656, 0.5914), (0.06185, 0.4284, 0.5914), (0.08609, 0.3962, 0.5914), (0.1165, 0.368, 0.5914), (0.151, 0.3429, 0.5914), (0.1875, 0.3197, 0.5914), (0.224, 0.2976, 0.5914), (0.2585, 0.2753, 0.5914), (0.2889, 0.2519, 0.5914), (0.3131, 0.2265, 0.5914), (0.3292, 0.1978, 0.5914), (0.335, 0.165, 0.5914), (0.3343, 0.1553, 0.5914), (0.3321, 0.1454, 0.5914), (0.3283, 0.1355, 0.5914), (0.3231, 0.1258, 0.5914), (0.3163, 0.1165, 0.5914), (0.308, 0.1077, 0.5914), (0.2981, 0.0998, 0.5914), (0.2866, 0.09285, 0.5914), (0.2734, 0.08709, 0.5914), (0.2586, 0.08273, 0.5914), (0.2421, 0.07997, 0.5914), (0.224, 0.079, 0.5914), (0.2073, 0.07973, 0.5914), (0.1909, 0.08189, 0.5914), (0.1746, 0.08547, 0.5914), (0.1587, 0.09044, 0.5914), (0.143, 0.0968, 0.5914), (0.1276, 0.1045, 0.5914), (0.1126, 0.1135, 0.5914), (0.098, 0.1239, 0.5914), (0.0838, 0.1355, 0.5914), (0.07004, 0.1484, 0.5914), (0.05677, 0.1626, 0.5914), (0.044, 0.178, 0.5914), (0.044, 0.054, 0.5914), (0.05832, 0.04373, 0.5914), (0.0728, 0.0344, 0.5914), (0.08748, 0.02602, 0.5914), (0.1024, 0.01856, 0.5914), (0.1176, 0.01201, 0.5914), (0.1331, 0.006375, 0.5914), (0.149, 0.001634, 0.5914), (0.1653, -0.002222, 0.5914), (0.182, -0.005203, 0.5914), (0.1991, -0.007319, 0.5914), (0.2168, -0.008582, 0.5914), (0.235, -0.009, 0.5914), (0.2619, -0.007403, 0.5914), (0.2873, -0.002727, 0.5914), (0.3113, 0.004859, 0.5914), (0.3334, 0.01519, 0.5914), (0.3536, 0.02808, 0.5914), (0.3718, 0.04338, 0.5914), (0.3876, 0.0609, 0.5914), (0.4009, 0.08048, 0.5914), (0.4116, 0.102, 0.5914), (0.4195, 0.1251, 0.5914), (0.4243, 0.1499, 0.5914), (0.426, 0.176, 0.5914), (0.4202, 0.2259, 0.5914), (0.4041, 0.2679, 0.5914), (0.3799, 0.3032, 0.5914), (0.3495, 0.333, 0.5914), (0.315, 0.3587, 0.5914), (0.2785, 0.3812, 0.5914), (0.242, 0.4021, 0.5914), (0.2075, 0.4223, 0.5914), (0.1771, 0.4432, 0.5914), (0.1529, 0.466, 0.5914), (0.1368, 0.4918, 0.5914), (0.131, 0.522, 0.5914), (0.1319, 0.5337, 0.5914), (0.1346, 0.5447, 0.5914), (0.139, 0.5549, 0.5914), (0.145, 0.5643, 0.5914), (0.1525, 0.5729, 0.5914), (0.1614, 0.5805, 0.5914), (0.1716, 0.5871, 0.5914), (0.183, 0.5927, 0.5914), (0.1955, 0.5971, 0.5914), (0.2091, 0.6003, 0.5914), (0.2236, 0.6023, 0.5914), (0.239, 0.603, 0.5914), (0.2507, 0.6027, 0.5914), (0.2628, 0.6016, 0.5914), (0.2753, 0.5996, 0.5914), (0.288, 0.5968, 0.5914), (0.3011, 0.593, 0.5914), (0.3145, 0.5881, 0.5914), (0.3281, 0.5821, 0.5914), (0.342, 0.5749, 0.5914), (0.356, 0.5663, 0.5914), (0.3702, 0.5564, 0.5914), (0.3845, 0.545, 0.5914), (0.399, 0.532, 0.5914)], [], [(0, 26, 27), (27, 26, 25), (27, 25, 24), (27, 24, 23), (27, 23, 22), (27, 22, 21), (27, 21, 20), (27, 20, 28), (28, 20, 29), (29, 20, 19), (0, 27, 53), (30, 29, 19), (31, 30, 19), (32, 31, 19), (32, 19, 18), (33, 32, 18), (34, 33, 18), (34, 18, 17), (35, 34, 17), (35, 17, 16), (36, 35, 16), (37, 36, 16), (37, 16, 15), (38, 37, 15), (38, 15, 14), (39, 38, 14), (39, 14, 13), (40, 39, 13), (41, 40, 13), (41, 13, 12), (42, 41, 12), (42, 12, 11), (43, 42, 11), (44, 43, 11), (44, 11, 10), (45, 44, 10), (45, 10, 9), (46, 45, 9), (47, 46, 9), (47, 9, 8), (48, 47, 8), (48, 8, 7), (49, 48, 7), (50, 49, 7), (50, 7, 6), (51, 50, 6), (52, 51, 6), (0, 53, 52), (0, 52, 6), (0, 6, 5), (0, 5, 4), (0, 4, 3), (0, 3, 2), (0, 2, 1), (59, 58, 57), (59, 57, 61), (61, 57, 56), (56, 55, 54), (56, 54, 63), (59, 61, 60), (62, 61, 56), (62, 56, 63), (101, 100, 99), (101, 99, 98), (102, 101, 98), (102, 98, 97), (103, 102, 97), (103, 97, 96), (104, 103, 96), (104, 96, 95), (105, 104, 95), (105, 95, 94), (106, 105, 124), (124, 105, 94), (106, 124, 123), (125, 124, 94), (126, 125, 94), (106, 123, 122), (127, 126, 94), (106, 122, 121), (127, 94, 93), (107, 106, 121), (128, 127, 93), (107, 121, 120), (129, 128, 93), (107, 120, 119), (129, 93, 92), (108, 107, 119), (130, 129, 92), (108, 119, 118), (131, 130, 92), (108, 118, 117), (131, 92, 91), (109, 108, 117), (132, 131, 91), (109, 117, 116), (132, 91, 90), (110, 109, 116), (133, 132, 90), (110, 116, 115), (134, 133, 90), (110, 115, 114), (134, 90, 89), (111, 110, 114), (135, 134, 89), (111, 114, 113), (135, 89, 88), (64, 111, 113), (136, 135, 88), (64, 113, 112), (65, 64, 112), (65, 112, 159), (137, 136, 88), (137, 88, 87), (65, 159, 158), (138, 137, 87), (138, 87, 86), (66, 65, 158), (66, 158, 157), (139, 138, 86), (139, 86, 85), (67, 66, 157), (140, 139, 85), (67, 157, 156), (140, 85, 84), (68, 67, 156), (141, 140, 84), (68, 156, 155), (142, 141, 84), (68, 155, 154), (142, 84, 83), (69, 68, 154), (143, 142, 83), (69, 154, 153), (144, 143, 83), (69, 153, 152), (144, 83, 82), (70, 69, 152), (145, 144, 82), (70, 152, 151), (146, 145, 82), (70, 151, 150), (146, 82, 81), (71, 70, 150), (147, 146, 81), (71, 150, 149), (148, 147, 81), (71, 149, 148), (71, 148, 81), (71, 81, 80), (72, 71, 80), (72, 80, 79), (73, 72, 79), (73, 79, 78), (74, 73, 78), (74, 78, 77), (75, 74, 77), (75, 77, 76), (161, 160, 189), (189, 160, 188), (189, 188, 187), (189, 187, 186), (189, 186, 185), (189, 185, 184), (189, 184, 183), (189, 183, 182), (189, 182, 181), (189, 181, 190), (190, 181, 180), (161, 189, 215), (191, 190, 180), (192, 191, 180), (193, 192, 180), (193, 180, 179), (194, 193, 179), (195, 194, 179), (196, 195, 179), (196, 179, 178), (197, 196, 178), (198, 197, 178), (199, 198, 178), (199, 178, 177), (200, 199, 177), (201, 200, 177), (201, 177, 176), (202, 201, 176), (203, 202, 176), (203, 176, 175), (204, 203, 175), (204, 175, 174), (205, 204, 174), (206, 205, 174), (206, 174, 173), (207, 206, 173), (208, 207, 173), (208, 173, 172), (209, 208, 172), (210, 209, 172), (211, 210, 172), (212, 211, 172), (212, 172, 171), (213, 212, 171), (214, 213, 171), (161, 215, 163), (163, 215, 214), (163, 214, 171), (163, 171, 170), (163, 170, 169), (163, 169, 168), (163, 168, 167), (163, 167, 166), (163, 166, 165), (163, 165, 164), (161, 163, 162), (217, 216, 283), (283, 216, 282), (283, 282, 281), (283, 281, 280), (283, 280, 279), (283, 279, 278), (283, 278, 277), (283, 277, 276), (283, 276, 275), (283, 275, 284), (284, 275, 274), (217, 283, 309), (285, 284, 274), (286, 285, 274), (287, 286, 274), (287, 274, 273), (288, 287, 273), (289, 288, 273), (290, 289, 273), (290, 273, 272), (291, 290, 272), (292, 291, 272), (293, 292, 272), (293, 272, 271), (294, 293, 271), (295, 294, 271), (295, 271, 270), (296, 295, 270), (297, 296, 270), (297, 270, 269), (298, 297, 269), (298, 269, 268), (299, 298, 268), (300, 299, 268), (300, 268, 267), (301, 300, 267), (301, 267, 266), (302, 301, 266), (302, 266, 265), (303, 302, 265), (304, 303, 265), (304, 265, 264), (305, 304, 264), (306, 305, 264), (306, 264, 263), (307, 306, 263), (308, 307, 263), (217, 309, 219), (219, 309, 308), (219, 308, 263), (219, 263, 262), (219, 262, 261), (219, 261, 260), (219, 260, 259), (219, 259, 258), (219, 258, 257), (219, 257, 256), (219, 256, 220), (220, 256, 221), (221, 256, 255), (217, 219, 218), (222, 221, 255), (223, 222, 255), (224, 223, 255), (224, 255, 254), (225, 224, 254), (226, 225, 254), (226, 254, 253), (227, 226, 253), (227, 253, 252), (228, 227, 252), (228, 252, 251), (229, 228, 251), (229, 251, 250), (230, 229, 250), (230, 250, 249), (231, 230, 249), (231, 249, 248), (231, 248, 247), (232, 231, 247), (232, 247, 246), (233, 232, 246), (233, 246, 245), (233, 245, 244), (233, 244, 243), (233, 243, 242), (233, 242, 241), (233, 241, 240), (233, 240, 239), (233, 239, 238), (233, 238, 237), (233, 237, 236), (233, 236, 235), (233, 235, 234), (312, 311, 320), (320, 311, 310), (320, 310, 321), (312, 320, 319), (312, 319, 316), (316, 319, 318), (316, 318, 317), (312, 316, 315), (312, 315, 314), (312, 314, 313), (327, 326, 325), (327, 325, 324), (324, 323, 322), (324, 322, 328), (327, 324, 328), (331, 330, 329), (331, 329, 334), (331, 334, 333), (331, 333, 332), (337, 336, 335), (337, 335, 338), (352, 351, 350), (352, 350, 349), (352, 349, 348), (353, 352, 348), (353, 348, 347), (353, 347, 346), (354, 353, 346), (354, 346, 345), (354, 345, 344), (355, 354, 344), (355, 344, 343), (355, 343, 342), (356, 355, 342), (356, 342, 341), (356, 341, 340), (357, 356, 340), (357, 340, 339), (357, 339, 452), (452, 339, 453), (453, 339, 454), (454, 339, 455), (455, 339, 456), (456, 339, 457), (457, 339, 458), (458, 339, 459), (459, 339, 460), (358, 357, 450), (450, 357, 451), (451, 357, 452), (359, 358, 448), (448, 358, 449), (449, 358, 450), (360, 359, 447), (447, 359, 448), (360, 447, 446), (360, 446, 445), (360, 445, 444), (360, 444, 443), (360, 443, 442), (361, 360, 442), (361, 442, 441), (361, 441, 440), (361, 440, 439), (362, 361, 439), (362, 439, 438), (362, 438, 437), (363, 362, 437), (363, 437, 436), (363, 436, 435), (364, 363, 435), (364, 435, 434), (364, 434, 433), (365, 364, 433), (365, 433, 432), (366, 365, 432), (366, 432, 431), (366, 431, 430), (367, 366, 430), (367, 430, 429), (368, 367, 429), (368, 429, 428), (369, 368, 428), (369, 428, 427), (370, 369, 427), (370, 427, 426), (371, 370, 426), (372, 371, 426), (372, 426, 425), (373, 372, 425), (374, 373, 425), (374, 425, 424), (375, 374, 424), (400, 399, 398), (375, 424, 423), (376, 375, 423), (400, 398, 397), (377, 376, 423), (377, 423, 422), (400, 397, 396), (378, 377, 422), (400, 396, 395), (379, 378, 422), (380, 379, 422), (380, 422, 421), (400, 395, 394), (381, 380, 421), (400, 394, 393), (382, 381, 421), (400, 393, 392), (382, 421, 420), (383, 382, 420), (400, 392, 391), (384, 383, 420), (400, 391, 390), (385, 384, 420), (400, 390, 389), (386, 385, 420), (400, 389, 388), (386, 420, 419), (387, 386, 419), (400, 388, 387), (400, 387, 419), (400, 419, 418), (401, 400, 418), (402, 401, 418), (402, 418, 417), (403, 402, 417), (403, 417, 416), (404, 403, 416), (405, 404, 416), (405, 416, 415), (406, 405, 415), (407, 406, 415), (407, 415, 414), (408, 407, 414), (409, 408, 414), (409, 414, 413), (410, 409, 413), (411, 410, 413), (411, 413, 412), (802, 803, 1264, 1263), (495, 496, 957, 956), (798, 799, 1260, 1259), (811, 812, 1273, 1272), (828, 829, 1290, 1289), (733, 734, 1195, 1194), (837, 838, 1299, 1298), (726, 727, 1188, 1187), (682, 683, 1144, 1143), (729, 730, 1191, 1190), (649, 621, 1082, 1110), (689, 690, 1151, 1150), (560, 561, 1022, 1021), (478, 479, 940, 939), (867, 868, 1329, 1328), (910, 911, 1372, 1371), (909, 910, 1371, 1370), (637, 638, 1099, 1098), (718, 719, 1180, 1179), (755, 756, 1217, 1216), (860, 861, 1322, 1321), (463, 464, 925, 924), (665, 666, 1127, 1126), (906, 907, 1368, 1367), (722, 723, 1184, 1183), (600, 601, 1062, 1061), (901, 902, 1363, 1362), (640, 641, 1102, 1101), (844, 845, 1306, 1305), (552, 553, 1014, 1013), (723, 724, 1185, 1184), (881, 882, 1343, 1342), (498, 499, 960, 959), (564, 565, 1026, 1025), (522, 523, 984, 983), (816, 817, 1278, 1277), (621, 622, 1083, 1082), (845, 846, 1307, 1306), (794, 795, 1256, 1255), (619, 620, 1081, 1080), (669, 670, 1131, 1130), (701, 702, 1163, 1162), (681, 682, 1143, 1142), (579, 580, 1041, 1040), (543, 544, 1005, 1004), (547, 548, 1009, 1008), (601, 602, 1063, 1062), (587, 588, 1049, 1048), (575, 576, 1037, 1036), (812, 813, 1274, 1273), (644, 645, 1106, 1105), (742, 743, 1204, 1203), (616, 617, 1078, 1077), (567, 568, 1029, 1028), (475, 476, 937, 936), (783, 784, 1245, 1244), (767, 768, 1229, 1228), (771, 772, 1233, 1232), (918, 919, 1380, 1379), (694, 695, 1156, 1155), (528, 529, 990, 989), (604, 605, 1066, 1065), (897, 898, 1359, 1358), (853, 854, 1315, 1314), (624, 625, 1086, 1085), (777, 778, 1239, 1238), (820, 821, 1282, 1281), (843, 844, 1305, 1304), (791, 792, 1253, 1252), (713, 714, 1175, 1174), (763, 764, 1225, 1224), (559, 560, 1021, 1020), (597, 598, 1059, 1058), (670, 671, 1132, 1131), (914, 915, 1376, 1375), (832, 833, 1294, 1293), (889, 890, 1351, 1350), (730, 731, 1192, 1191), (893, 894, 1355, 1354), (685, 686, 1147, 1146), (871, 872, 1333, 1332), (745, 746, 1207, 1206), (563, 564, 1025, 1024), (617, 618, 1079, 1078), (510, 511, 972, 971), (751, 752, 1213, 1212), (864, 865, 1326, 1325), (483, 484, 945, 944), (799, 796, 1257, 1260), (806, 807, 1268, 1267), (892, 893, 1354, 1353), (509, 510, 971, 970), (589, 590, 1051, 1050), (593, 594, 1055, 1054), (824, 825, 1286, 1285), (836, 837, 1298, 1297), (734, 735, 1196, 1195), (540, 541, 1002, 1001), (709, 710, 1171, 1170), (683, 684, 1145, 1144), (719, 720, 1181, 1180), (807, 808, 1269, 1268), (502, 503, 964, 963), (491, 492, 953, 952), (759, 760, 1221, 1220), (468, 469, 930, 929), (868, 869, 1330, 1329), (613, 614, 1075, 1074), (479, 480, 941, 940), (784, 785, 1246, 1245), (704, 705, 1166, 1165), (819, 820, 1281, 1280), (532, 533, 994, 993), (648, 649, 1110, 1109), (877, 878, 1339, 1338), (662, 663, 1124, 1123), (525, 526, 987, 986), (688, 689, 1150, 1149), (494, 495, 956, 955), (880, 881, 1342, 1341), (472, 473, 934, 933), (506, 507, 968, 967), (911, 912, 1373, 1372), (578, 579, 1040, 1039), (849, 850, 1311, 1310), (464, 465, 926, 925), (861, 862, 1323, 1322), (633, 634, 1095, 1094), (488, 489, 950, 949), (788, 789, 1250, 1249), (774, 775, 1236, 1235), (639, 640, 1101, 1100), (808, 809, 1270, 1269), (537, 538, 999, 998), (659, 660, 1121, 1120), (884, 885, 1346, 1345), (574, 575, 1036, 1035), (553, 554, 1015, 1014), (517, 518, 979, 978), (915, 916, 1377, 1376), (876, 877, 1338, 1337), (724, 725, 1186, 1185), (636, 637, 1098, 1097), (493, 494, 955, 954), (548, 549, 1010, 1009), (762, 763, 1224, 1223), (842, 843, 1304, 1303), (896, 897, 1358, 1357), (513, 514, 975, 974), (598, 599, 1060, 1059), (678, 679, 1140, 1139), (835, 836, 1297, 1296), (571, 572, 1033, 1032), (854, 855, 1316, 1315), (562, 563, 1024, 1023), (544, 545, 1006, 1005), (628, 629, 1090, 1089), (521, 522, 983, 982), (586, 587, 1048, 1047), (803, 804, 1265, 1264), (666, 667, 1128, 1127), (919, 920, 1381, 1380), (674, 675, 1136, 1135), (582, 583, 1044, 1043), (831, 832, 1293, 1292), (623, 624, 1085, 1084), (766, 767, 1228, 1227), (700, 701, 1162, 1161), (675, 676, 1137, 1136), (476, 477, 938, 937), (697, 698, 1159, 1158), (558, 559, 1020, 1019), (605, 606, 1067, 1066), (572, 525, 986, 1033), (857, 858, 1319, 1318), (780, 781, 1242, 1241), (529, 530, 991, 990), (465, 466, 927, 926), (655, 656, 1117, 1116), (900, 901, 1362, 1361), (738, 739, 1200, 1199), (693, 694, 1155, 1154), (643, 644, 1105, 1104), (514, 488, 949, 975), (746, 747, 1208, 1207), (614, 615, 1076, 1075), (590, 591, 1052, 1051), (497, 498, 959, 958), (656, 657, 1118, 1117), (872, 873, 1334, 1333), (827, 828, 1289, 1288), (739, 740, 1201, 1200), (712, 713, 1174, 1173), (609, 610, 1071, 1070), (594, 595, 1056, 1055), (891, 892, 1353, 1352), (815, 816, 1277, 1276), (520, 521, 982, 981), (823, 824, 1285, 1284), (750, 751, 1212, 1211), (735, 736, 1197, 1196), (708, 709, 1170, 1169), (684, 685, 1146, 1145), (796, 797, 1258, 1257), (492, 493, 954, 953), (850, 851, 1312, 1311), (484, 485, 946, 945), (632, 633, 1094, 1093), (731, 732, 1193, 1192), (758, 759, 1220, 1219), (663, 664, 1125, 1124), (703, 704, 1165, 1164), (573, 574, 1035, 1034), (905, 906, 1367, 1366), (869, 870, 1331, 1330), (541, 542, 1003, 1002), (480, 481, 942, 941), (720, 721, 1182, 1181), (754, 755, 1216, 1215), (743, 677, 1138, 1204), (533, 534, 995, 994), (834, 835, 1296, 1295), (647, 648, 1109, 1108), (916, 917, 1378, 1377), (809, 810, 1271, 1270), (785, 786, 1247, 1246), (781, 782, 1243, 1242), (744, 745, 1206, 1205), (839, 840, 1301, 1300), (487, 461, 922, 948), (569, 570, 1031, 1030), (727, 728, 1189, 1188), (753, 754, 1215, 1214), (501, 502, 963, 962), (526, 527, 988, 987), (635, 636, 1097, 1096), (523, 524, 985, 984), (549, 550, 1011, 1010), (879, 880, 1341, 1340), (530, 531, 992, 991), (782, 771, 1232, 1243), (505, 506, 967, 966), (793, 794, 1255, 1254), (846, 847, 1308, 1307), (847, 848, 1309, 1308), (887, 888, 1349, 1348), (461, 462, 923, 922), (570, 571, 1032, 1031), (584, 585, 1046, 1045), (602, 603, 1064, 1063), (883, 884, 1345, 1344), (679, 680, 1141, 1140), (921, 800, 1261, 1382), (830, 831, 1292, 1291), (466, 467, 928, 927), (687, 688, 1149, 1148), (566, 567, 1028, 1027), (667, 668, 1129, 1128), (469, 470, 931, 930), (557, 558, 1019, 1018), (607, 608, 1069, 1068), (545, 546, 1007, 1006), (786, 787, 1248, 1247), (865, 866, 1327, 1326), (912, 913, 1374, 1373), (858, 859, 1320, 1319), (581, 582, 1043, 1042), (757, 758, 1219, 1218), (792, 793, 1254, 1253), (473, 474, 935, 934), (646, 647, 1108, 1107), (894, 895, 1356, 1355), (671, 672, 1133, 1132), (606, 607, 1068, 1067), (895, 896, 1357, 1356), (716, 717, 1178, 1177), (652, 653, 1114, 1113), (873, 874, 1335, 1334), (769, 770, 1231, 1230), (888, 889, 1350, 1349), (761, 762, 1223, 1222), (516, 517, 978, 977), (585, 586, 1047, 1046), (696, 697, 1158, 1157), (851, 852, 1313, 1312), (920, 921, 1382, 1381), (595, 596, 1057, 1056), (592, 593, 1054, 1053), (899, 900, 1361, 1360), (627, 628, 1089, 1088), (618, 619, 1080, 1079), (512, 513, 974, 973), (800, 801, 1262, 1261), (814, 815, 1276, 1275), (779, 780, 1241, 1240), (826, 827, 1288, 1287), (702, 703, 1164, 1163), (691, 692, 1153, 1152), (692, 693, 1154, 1153), (855, 856, 1317, 1316), (577, 578, 1039, 1038), (481, 482, 943, 942), (485, 486, 947, 946), (776, 777, 1238, 1237), (804, 805, 1266, 1265), (610, 611, 1072, 1071), (773, 774, 1235, 1234), (524, 515, 976, 985), (591, 592, 1053, 1052), (822, 823, 1284, 1283), (539, 540, 1001, 1000), (711, 712, 1173, 1172), (676, 650, 1111, 1137), (672, 673, 1134, 1133), (878, 879, 1340, 1339), (489, 490, 951, 950), (500, 501, 962, 961), (504, 505, 966, 965), (699, 700, 1161, 1160), (904, 905, 1366, 1365), (841, 842, 1303, 1302), (634, 635, 1096, 1095), (829, 830, 1291, 1290), (747, 748, 1209, 1208), (810, 811, 1272, 1271), (611, 612, 1073, 1072), (765, 766, 1227, 1226), (538, 539, 1000, 999), (736, 737, 1198, 1197), (657, 658, 1119, 1118), (534, 535, 996, 995), (707, 708, 1169, 1168), (740, 741, 1202, 1201), (496, 497, 958, 957), (561, 562, 1023, 1022), (890, 891, 1352, 1351), (818, 819, 1280, 1279), (870, 871, 1332, 1331), (519, 520, 981, 980), (686, 687, 1148, 1147), (859, 860, 1321, 1320), (728, 729, 1190, 1189), (631, 632, 1093, 1092), (797, 798, 1259, 1258), (838, 839, 1300, 1299), (546, 547, 1008, 1007), (907, 908, 1369, 1368), (542, 543, 1004, 1003), (470, 471, 932, 931), (645, 646, 1107, 1106), (732, 733, 1194, 1193), (715, 716, 1177, 1176), (862, 863, 1324, 1323), (770, 744, 1205, 1231), (917, 918, 1379, 1378), (661, 662, 1123, 1122), (477, 478, 939, 938), (599, 600, 1061, 1060), (555, 556, 1017, 1016), (908, 909, 1370, 1369), (638, 639, 1100, 1099), (664, 665, 1126, 1125), (886, 887, 1348, 1347), (507, 508, 969, 968), (650, 651, 1112, 1111), (554, 555, 1016, 1015), (756, 757, 1218, 1217), (660, 661, 1122, 1121), (717, 718, 1179, 1178), (642, 643, 1104, 1103), (874, 875, 1336, 1335), (813, 814, 1275, 1274), (749, 750, 1211, 1210), (462, 463, 924, 923), (550, 551, 1012, 1011), (848, 849, 1310, 1309), (568, 569, 1030, 1029), (721, 722, 1183, 1182), (508, 509, 970, 969), (668, 669, 1130, 1129), (630, 631, 1092, 1091), (790, 791, 1252, 1251), (817, 818, 1279, 1278), (482, 483, 944, 943), (725, 726, 1187, 1186), (474, 475, 936, 935), (690, 691, 1152, 1151), (556, 557, 1018, 1017), (565, 566, 1027, 1026), (913, 914, 1375, 1374), (486, 487, 948, 947), (866, 867, 1328, 1327), (677, 678, 1139, 1138), (615, 616, 1077, 1076), (641, 642, 1103, 1102), (622, 623, 1084, 1083), (583, 584, 1045, 1044), (680, 681, 1142, 1141), (778, 779, 1240, 1239), (772, 773, 1234, 1233), (795, 790, 1251, 1256), (580, 581, 1042, 1041), (535, 536, 997, 996), (653, 654, 1115, 1114), (603, 604, 1065, 1064), (768, 769, 1230, 1229), (596, 597, 1058, 1057), (608, 609, 1070, 1069), (651, 652, 1113, 1112), (833, 834, 1295, 1294), (764, 765, 1226, 1225), (531, 532, 993, 992), (741, 742, 1203, 1202), (654, 655, 1116, 1115), (695, 696, 1157, 1156), (902, 903, 1364, 1363), (706, 707, 1168, 1167), (737, 738, 1199, 1198), (527, 528, 989, 988), (863, 864, 1325, 1324), (515, 516, 977, 976), (882, 883, 1344, 1343), (620, 573, 1034, 1081), (511, 512, 973, 972), (852, 853, 1314, 1313), (625, 626, 1087, 1086), (856, 857, 1318, 1317), (626, 627, 1088, 1087), (801, 802, 1263, 1262), (760, 761, 1222, 1221), (805, 806, 1267, 1266), (588, 589, 1050, 1049), (673, 674, 1135, 1134), (789, 783, 1244, 1250), (821, 822, 1283, 1282), (551, 552, 1013, 1012), (705, 706, 1167, 1166), (825, 826, 1287, 1286), (710, 711, 1172, 1171), (714, 715, 1176, 1175), (698, 699, 1160, 1159), (576, 577, 1038, 1037), (503, 504, 965, 964), (471, 472, 933, 932), (903, 904, 1365, 1364), (490, 491, 952, 951), (467, 468, 929, 928), (752, 753, 1214, 1213), (775, 776, 1237, 1236), (84, 85, 546, 545), (241, 242, 703, 702), (96, 97, 558, 557), (8, 9, 470, 469), (206, 207, 668, 667), (105, 106, 567, 566), (226, 227, 688, 687), (369, 370, 831, 830), (131, 132, 593, 592), (218, 219, 680, 679), (422, 423, 884, 883), (141, 142, 603, 602), (109, 110, 571, 570), (0, 1, 462, 461), (386, 387, 848, 847), (385, 386, 847, 846), (44, 45, 506, 505), (321, 310, 771, 782), (433, 434, 895, 894), (69, 70, 531, 530), (418, 419, 880, 879), (88, 89, 550, 549), (174, 175, 636, 635), (65, 66, 527, 526), (40, 41, 502, 501), (325, 326, 787, 786), (292, 293, 754, 753), (266, 267, 728, 727), (146, 147, 608, 607), (26, 0, 461, 487), (378, 379, 840, 839), (320, 321, 782, 781), (324, 325, 786, 785), (348, 349, 810, 809), (5, 6, 467, 466), (455, 456, 917, 916), (186, 187, 648, 647), (460, 339, 800, 921), (72, 73, 534, 533), (282, 216, 677, 743), (293, 294, 755, 754), (123, 124, 585, 584), (259, 260, 721, 720), (19, 20, 481, 480), (426, 427, 888, 887), (80, 81, 542, 541), (408, 409, 870, 869), (444, 445, 906, 905), (332, 333, 794, 793), (112, 113, 574, 573), (242, 243, 704, 703), (202, 203, 664, 663), (297, 298, 759, 758), (270, 271, 732, 731), (62, 63, 524, 523), (171, 172, 633, 632), (23, 24, 485, 484), (389, 390, 851, 850), (31, 32, 493, 492), (108, 109, 570, 569), (335, 336, 797, 796), (283, 284, 745, 744), (223, 224, 685, 684), (247, 248, 709, 708), (274, 275, 736, 735), (289, 290, 751, 750), (362, 363, 824, 823), (373, 374, 835, 834), (59, 60, 521, 520), (354, 355, 816, 815), (430, 431, 892, 891), (133, 134, 595, 594), (148, 149, 610, 609), (251, 252, 713, 712), (278, 279, 740, 739), (366, 367, 828, 827), (411, 412, 873, 872), (195, 196, 657, 656), (36, 37, 498, 497), (129, 130, 591, 590), (153, 154, 615, 614), (285, 286, 747, 746), (53, 27, 488, 514), (182, 183, 644, 643), (232, 233, 694, 693), (277, 278, 739, 738), (439, 440, 901, 900), (194, 195, 656, 655), (4, 5, 466, 465), (68, 69, 530, 529), (319, 320, 781, 780), (396, 397, 858, 857), (111, 64, 525, 572), (144, 145, 606, 605), (97, 98, 559, 558), (236, 237, 698, 697), (15, 16, 477, 476), (214, 215, 676, 675), (239, 240, 701, 700), (305, 306, 767, 766), (162, 163, 624, 623), (370, 371, 832, 831), (121, 122, 583, 582), (213, 214, 675, 674), (458, 459, 920, 919), (205, 206, 667, 666), (342, 343, 804, 803), (125, 126, 587, 586), (60, 61, 522, 521), (167, 168, 629, 628), (83, 84, 545, 544), (101, 102, 563, 562), (393, 394, 855, 854), (110, 111, 572, 571), (374, 375, 836, 835), (217, 218, 679, 678), (137, 138, 599, 598), (52, 53, 514, 513), (435, 436, 897, 896), (381, 382, 843, 842), (301, 302, 763, 762), (87, 88, 549, 548), (175, 176, 637, 636), (263, 264, 725, 724), (454, 455, 916, 915), (56, 57, 518, 517), (92, 93, 554, 553), (113, 114, 575, 574), (423, 424, 885, 884), (198, 199, 660, 659), (347, 348, 809, 808), (178, 179, 640, 639), (327, 328, 789, 788), (27, 28, 489, 488), (172, 173, 634, 633), (400, 401, 862, 861), (3, 4, 465, 464), (388, 389, 850, 849), (117, 118, 579, 578), (45, 46, 507, 506), (419, 420, 881, 880), (33, 34, 495, 494), (227, 228, 689, 688), (64, 65, 526, 525), (201, 202, 663, 662), (416, 417, 878, 877), (187, 188, 649, 648), (71, 72, 533, 532), (358, 359, 820, 819), (323, 324, 785, 784), (18, 19, 480, 479), (152, 153, 614, 613), (407, 408, 869, 868), (32, 33, 494, 493), (7, 8, 469, 468), (415, 416, 877, 876), (30, 31, 492, 491), (41, 42, 503, 502), (76, 77, 538, 537), (258, 259, 720, 719), (222, 223, 684, 683), (248, 249, 710, 709), (313, 314, 775, 774), (79, 80, 541, 540), (273, 274, 735, 734), (375, 376, 837, 836), (363, 364, 825, 824), (132, 133, 594, 593), (128, 129, 590, 589), (450, 451, 912, 911), (11, 12, 473, 472), (345, 346, 807, 806), (22, 23, 484, 483), (243, 244, 705, 704), (403, 404, 865, 864), (290, 291, 752, 751), (49, 50, 511, 510), (102, 103, 564, 563), (284, 285, 746, 745), (410, 411, 872, 871), (224, 225, 686, 685), (432, 433, 894, 893), (298, 299, 760, 759), (269, 270, 731, 730), (371, 372, 833, 832), (453, 454, 915, 914), (346, 347, 808, 807), (136, 137, 598, 597), (98, 99, 560, 559), (302, 303, 764, 763), (252, 253, 714, 713), (382, 383, 844, 843), (359, 360, 821, 820), (316, 317, 778, 777), (392, 393, 854, 853), (48, 49, 510, 509), (436, 437, 898, 897), (143, 144, 605, 604), (431, 432, 893, 892), (67, 68, 529, 528), (338, 335, 796, 799), (233, 234, 695, 694), (457, 458, 919, 918), (310, 311, 772, 771), (306, 307, 768, 767), (322, 323, 784, 783), (14, 15, 476, 475), (156, 157, 618, 617), (155, 156, 617, 616), (183, 184, 645, 644), (428, 429, 890, 889), (114, 115, 576, 575), (126, 127, 588, 587), (209, 210, 671, 670), (86, 87, 548, 547), (82, 83, 544, 543), (118, 119, 580, 579), (220, 221, 682, 681), (330, 331, 792, 791), (240, 241, 702, 701), (208, 209, 670, 669), (158, 159, 620, 619), (163, 164, 625, 624), (333, 334, 795, 794), (160, 161, 622, 621), (355, 356, 817, 816), (61, 62, 523, 522), (103, 104, 565, 564), (420, 421, 882, 881), (106, 107, 568, 567), (383, 384, 845, 844), (281, 282, 743, 742), (440, 441, 902, 901), (139, 140, 601, 600), (261, 262, 723, 722), (351, 352, 813, 812), (204, 205, 666, 665), (140, 141, 602, 601), (2, 3, 464, 463), (294, 295, 756, 755), (257, 258, 719, 718), (176, 177, 638, 637), (448, 449, 910, 909), (449, 450, 911, 910), (406, 407, 868, 867), (17, 18, 479, 478), (384, 385, 846, 845), (99, 100, 561, 560), (188, 160, 621, 649), (268, 269, 730, 729), (221, 222, 683, 682), (37, 38, 499, 498), (376, 377, 838, 837), (272, 273, 734, 733), (350, 351, 812, 811), (262, 263, 724, 723), (337, 338, 799, 798), (34, 35, 496, 495), (91, 92, 553, 552), (57, 58, 519, 518), (437, 438, 899, 898), (424, 425, 886, 885), (179, 180, 641, 640), (197, 198, 659, 658), (379, 380, 841, 840), (287, 288, 749, 748), (445, 446, 907, 906), (326, 327, 788, 787), (38, 39, 500, 499), (151, 152, 613, 612), (399, 400, 861, 860), (291, 292, 753, 752), (6, 7, 468, 467), (29, 30, 491, 490), (442, 443, 904, 903), (42, 43, 504, 503), (115, 116, 577, 576), (228, 229, 690, 689), (237, 238, 699, 698), (265, 266, 727, 726), (253, 254, 715, 714), (249, 250, 711, 710), (364, 365, 826, 825), (367, 368, 829, 828), (90, 91, 552, 551), (360, 361, 822, 821), (328, 322, 783, 789), (212, 213, 674, 673), (127, 128, 589, 588), (344, 345, 806, 805), (341, 342, 803, 802), (340, 341, 802, 801), (168, 169, 630, 629), (165, 166, 627, 626), (395, 396, 857, 856), (414, 415, 876, 875), (164, 165, 626, 625), (391, 392, 853, 852), (50, 51, 512, 511), (75, 76, 537, 536), (159, 112, 573, 620), (421, 422, 883, 882), (314, 315, 776, 775), (54, 55, 516, 515), (402, 403, 864, 863), (66, 67, 528, 527), (245, 246, 707, 706), (441, 442, 903, 902), (234, 235, 696, 695), (10, 11, 472, 471), (280, 281, 742, 741), (70, 71, 532, 531), (303, 304, 765, 764), (372, 373, 834, 833), (190, 191, 652, 651), (135, 136, 597, 596), (307, 308, 769, 768), (142, 143, 604, 603), (244, 245, 706, 705), (192, 193, 654, 653), (74, 75, 536, 535), (299, 300, 761, 760), (119, 120, 581, 580), (311, 312, 773, 772), (317, 318, 779, 778), (219, 220, 681, 680), (161, 162, 623, 622), (180, 181, 642, 641), (154, 155, 616, 615), (405, 406, 867, 866), (25, 26, 487, 486), (276, 277, 738, 737), (452, 453, 914, 913), (104, 105, 566, 565), (193, 194, 655, 654), (95, 96, 557, 556), (229, 230, 691, 690), (13, 14, 475, 474), (147, 148, 609, 608), (264, 265, 726, 725), (356, 357, 818, 817), (329, 330, 791, 790), (169, 170, 631, 630), (207, 208, 669, 668), (47, 48, 509, 508), (260, 261, 722, 721), (334, 329, 790, 795), (387, 388, 849, 848), (89, 90, 551, 550), (1, 2, 463, 462), (288, 289, 750, 749), (122, 123, 584, 583), (413, 414, 875, 874), (181, 182, 643, 642), (256, 257, 718, 717), (199, 200, 661, 660), (216, 217, 678, 677), (295, 296, 757, 756), (93, 94, 555, 554), (189, 190, 651, 650), (425, 426, 887, 886), (203, 204, 665, 664), (177, 178, 639, 638), (447, 448, 909, 908), (138, 139, 600, 599), (16, 17, 478, 477), (456, 457, 918, 917), (309, 283, 744, 770), (401, 402, 863, 862), (254, 255, 716, 715), (271, 272, 733, 732), (21, 22, 483, 482), (9, 10, 471, 470), (81, 82, 543, 542), (85, 86, 547, 546), (377, 378, 839, 838), (107, 108, 569, 568), (336, 337, 798, 797), (170, 171, 632, 631), (267, 268, 729, 728), (352, 353, 814, 813), (58, 59, 520, 519), (409, 410, 871, 870), (357, 358, 819, 818), (429, 430, 891, 890), (100, 101, 562, 561), (35, 36, 497, 496), (279, 280, 741, 740), (246, 247, 708, 707), (73, 74, 535, 534), (46, 47, 508, 507), (196, 197, 658, 657), (275, 276, 737, 736), (77, 78, 539, 538), (304, 305, 766, 765), (150, 151, 612, 611), (349, 350, 811, 810), (286, 287, 748, 747), (94, 95, 556, 555), (200, 201, 662, 661), (380, 381, 842, 841), (443, 444, 905, 904), (238, 239, 700, 699), (184, 185, 646, 645), (43, 44, 505, 504), (39, 40, 501, 500), (28, 29, 490, 489), (446, 447, 908, 907), (211, 212, 673, 672), (215, 189, 650, 676), (250, 251, 712, 711), (361, 362, 823, 822), (130, 131, 592, 591), (398, 399, 860, 859), (312, 313, 774, 773), (225, 226, 687, 686), (149, 150, 611, 610), (343, 344, 805, 804), (24, 25, 486, 485), (20, 21, 482, 481), (116, 117, 578, 577), (394, 395, 856, 855), (231, 232, 693, 692), (230, 231, 692, 691), (365, 366, 827, 826), (318, 319, 780, 779), (368, 369, 830, 829), (353, 354, 815, 814), (339, 340, 801, 800), (51, 52, 513, 512), (157, 158, 619, 618), (166, 167, 628, 627), (438, 439, 900, 899), (173, 174, 635, 634), (134, 135, 596, 595), (459, 460, 921, 920), (390, 391, 852, 851), (235, 236, 697, 696), (124, 125, 586, 585), (417, 418, 879, 878), (55, 56, 517, 516), (300, 301, 762, 761), (427, 428, 889, 888), (78, 79, 540, 539), (308, 309, 770, 769), (412, 413, 874, 873), (191, 192, 653, 652), (255, 256, 717, 716), (63, 54, 515, 524), (434, 435, 896, 895), (145, 146, 607, 606), (210, 211, 672, 671), (185, 186, 647, 646), (12, 13, 474, 473), (331, 332, 793, 792), (315, 316, 777, 776), (296, 297, 758, 757), (120, 121, 582, 581), (397, 398, 859, 858), (451, 452, 913, 912), (404, 405, 866, 865), (922, 949, 948), (949, 947, 948), (949, 946, 947), (949, 945, 946), (949, 944, 945), (949, 943, 944), (949, 942, 943), (949, 950, 942), (950, 951, 942), (951, 941, 942), (922, 975, 949), (952, 941, 951), (953, 941, 952), (954, 941, 953), (954, 940, 941), (955, 940, 954), (956, 940, 955), (956, 939, 940), (957, 939, 956), (957, 938, 939), (958, 938, 957), (959, 938, 958), (959, 937, 938), (960, 937, 959), (960, 936, 937), (961, 936, 960), (961, 935, 936), (962, 935, 961), (963, 935, 962), (963, 934, 935), (964, 934, 963), (964, 933, 934), (965, 933, 964), (966, 933, 965), (966, 932, 933), (967, 932, 966), (967, 931, 932), (968, 931, 967), (969, 931, 968), (969, 930, 931), (970, 930, 969), (970, 929, 930), (971, 929, 970), (972, 929, 971), (972, 928, 929), (973, 928, 972), (974, 928, 973), (922, 974, 975), (922, 928, 974), (922, 927, 928), (922, 926, 927), (922, 925, 926), (922, 924, 925), (922, 923, 924), (981, 979, 980), (981, 983, 979), (983, 978, 979), (978, 976, 977), (978, 985, 976), (981, 982, 983), (984, 978, 983), (984, 985, 978), (1023, 1021, 1022), (1023, 1020, 1021), (1024, 1020, 1023), (1024, 1019, 1020), (1025, 1019, 1024), (1025, 1018, 1019), (1026, 1018, 1025), (1026, 1017, 1018), (1027, 1017, 1026), (1027, 1016, 1017), (1028, 1046, 1027), (1046, 1016, 1027), (1028, 1045, 1046), (1047, 1016, 1046), (1048, 1016, 1047), (1028, 1044, 1045), (1049, 1016, 1048), (1028, 1043, 1044), (1049, 1015, 1016), (1029, 1043, 1028), (1050, 1015, 1049), (1029, 1042, 1043), (1051, 1015, 1050), (1029, 1041, 1042), (1051, 1014, 1015), (1030, 1041, 1029), (1052, 1014, 1051), (1030, 1040, 1041), (1053, 1014, 1052), (1030, 1039, 1040), (1053, 1013, 1014), (1031, 1039, 1030), (1054, 1013, 1053), (1031, 1038, 1039), (1054, 1012, 1013), (1032, 1038, 1031), (1055, 1012, 1054), (1032, 1037, 1038), (1056, 1012, 1055), (1032, 1036, 1037), (1056, 1011, 1012), (1033, 1036, 1032), (1057, 1011, 1056), (1033, 1035, 1036), (1057, 1010, 1011), (986, 1035, 1033), (1058, 1010, 1057), (986, 1034, 1035), (987, 1034, 986), (987, 1081, 1034), (1059, 1010, 1058), (1059, 1009, 1010), (987, 1080, 1081), (1060, 1009, 1059), (1060, 1008, 1009), (988, 1080, 987), (988, 1079, 1080), (1061, 1008, 1060), (1061, 1007, 1008), (989, 1079, 988), (1062, 1007, 1061), (989, 1078, 1079), (1062, 1006, 1007), (990, 1078, 989), (1063, 1006, 1062), (990, 1077, 1078), (1064, 1006, 1063), (990, 1076, 1077), (1064, 1005, 1006), (991, 1076, 990), (1065, 1005, 1064), (991, 1075, 1076), (1066, 1005, 1065), (991, 1074, 1075), (1066, 1004, 1005), (992, 1074, 991), (1067, 1004, 1066), (992, 1073, 1074), (1068, 1004, 1067), (992, 1072, 1073), (1068, 1003, 1004), (993, 1072, 992), (1069, 1003, 1068), (993, 1071, 1072), (1070, 1003, 1069), (993, 1070, 1071), (993, 1003, 1070), (993, 1002, 1003), (994, 1002, 993), (994, 1001, 1002), (995, 1001, 994), (995, 1000, 1001), (996, 1000, 995), (996, 999, 1000), (997, 999, 996), (997, 998, 999), (1083, 1111, 1082), (1111, 1110, 1082), (1111, 1109, 1110), (1111, 1108, 1109), (1111, 1107, 1108), (1111, 1106, 1107), (1111, 1105, 1106), (1111, 1104, 1105), (1111, 1103, 1104), (1111, 1112, 1103), (1112, 1102, 1103), (1083, 1137, 1111), (1113, 1102, 1112), (1114, 1102, 1113), (1115, 1102, 1114), (1115, 1101, 1102), (1116, 1101, 1115), (1117, 1101, 1116), (1118, 1101, 1117), (1118, 1100, 1101), (1119, 1100, 1118), (1120, 1100, 1119), (1121, 1100, 1120), (1121, 1099, 1100), (1122, 1099, 1121), (1123, 1099, 1122), (1123, 1098, 1099), (1124, 1098, 1123), (1125, 1098, 1124), (1125, 1097, 1098), (1126, 1097, 1125), (1126, 1096, 1097), (1127, 1096, 1126), (1128, 1096, 1127), (1128, 1095, 1096), (1129, 1095, 1128), (1130, 1095, 1129), (1130, 1094, 1095), (1131, 1094, 1130), (1132, 1094, 1131), (1133, 1094, 1132), (1134, 1094, 1133), (1134, 1093, 1094), (1135, 1093, 1134), (1136, 1093, 1135), (1083, 1085, 1137), (1085, 1136, 1137), (1085, 1093, 1136), (1085, 1092, 1093), (1085, 1091, 1092), (1085, 1090, 1091), (1085, 1089, 1090), (1085, 1088, 1089), (1085, 1087, 1088), (1085, 1086, 1087), (1083, 1084, 1085), (1139, 1205, 1138), (1205, 1204, 1138), (1205, 1203, 1204), (1205, 1202, 1203), (1205, 1201, 1202), (1205, 1200, 1201), (1205, 1199, 1200), (1205, 1198, 1199), (1205, 1197, 1198), (1205, 1206, 1197), (1206, 1196, 1197), (1139, 1231, 1205), (1207, 1196, 1206), (1208, 1196, 1207), (1209, 1196, 1208), (1209, 1195, 1196), (1210, 1195, 1209), (1211, 1195, 1210), (1212, 1195, 1211), (1212, 1194, 1195), (1213, 1194, 1212), (1214, 1194, 1213), (1215, 1194, 1214), (1215, 1193, 1194), (1216, 1193, 1215), (1217, 1193, 1216), (1217, 1192, 1193), (1218, 1192, 1217), (1219, 1192, 1218), (1219, 1191, 1192), (1220, 1191, 1219), (1220, 1190, 1191), (1221, 1190, 1220), (1222, 1190, 1221), (1222, 1189, 1190), (1223, 1189, 1222), (1223, 1188, 1189), (1224, 1188, 1223), (1224, 1187, 1188), (1225, 1187, 1224), (1226, 1187, 1225), (1226, 1186, 1187), (1227, 1186, 1226), (1228, 1186, 1227), (1228, 1185, 1186), (1229, 1185, 1228), (1230, 1185, 1229), (1139, 1141, 1231), (1141, 1230, 1231), (1141, 1185, 1230), (1141, 1184, 1185), (1141, 1183, 1184), (1141, 1182, 1183), (1141, 1181, 1182), (1141, 1180, 1181), (1141, 1179, 1180), (1141, 1178, 1179), (1141, 1142, 1178), (1142, 1143, 1178), (1143, 1177, 1178), (1139, 1140, 1141), (1144, 1177, 1143), (1145, 1177, 1144), (1146, 1177, 1145), (1146, 1176, 1177), (1147, 1176, 1146), (1148, 1176, 1147), (1148, 1175, 1176), (1149, 1175, 1148), (1149, 1174, 1175), (1150, 1174, 1149), (1150, 1173, 1174), (1151, 1173, 1150), (1151, 1172, 1173), (1152, 1172, 1151), (1152, 1171, 1172), (1153, 1171, 1152), (1153, 1170, 1171), (1153, 1169, 1170), (1154, 1169, 1153), (1154, 1168, 1169), (1155, 1168, 1154), (1155, 1167, 1168), (1155, 1166, 1167), (1155, 1165, 1166), (1155, 1164, 1165), (1155, 1163, 1164), (1155, 1162, 1163), (1155, 1161, 1162), (1155, 1160, 1161), (1155, 1159, 1160), (1155, 1158, 1159), (1155, 1157, 1158), (1155, 1156, 1157), (1234, 1242, 1233), (1242, 1232, 1233), (1242, 1243, 1232), (1234, 1241, 1242), (1234, 1238, 1241), (1238, 1240, 1241), (1238, 1239, 1240), (1234, 1237, 1238), (1234, 1236, 1237), (1234, 1235, 1236), (1249, 1247, 1248), (1249, 1246, 1247), (1246, 1244, 1245), (1246, 1250, 1244), (1249, 1250, 1246), (1253, 1251, 1252), (1253, 1256, 1251), (1253, 1255, 1256), (1253, 1254, 1255), (1259, 1257, 1258), (1259, 1260, 1257), (1274, 1272, 1273), (1274, 1271, 1272), (1274, 1270, 1271), (1275, 1270, 1274), (1275, 1269, 1270), (1275, 1268, 1269), (1276, 1268, 1275), (1276, 1267, 1268), (1276, 1266, 1267), (1277, 1266, 1276), (1277, 1265, 1266), (1277, 1264, 1265), (1278, 1264, 1277), (1278, 1263, 1264), (1278, 1262, 1263), (1279, 1262, 1278), (1279, 1261, 1262), (1279, 1374, 1261), (1374, 1375, 1261), (1375, 1376, 1261), (1376, 1377, 1261), (1377, 1378, 1261), (1378, 1379, 1261), (1379, 1380, 1261), (1380, 1381, 1261), (1381, 1382, 1261), (1280, 1372, 1279), (1372, 1373, 1279), (1373, 1374, 1279), (1281, 1370, 1280), (1370, 1371, 1280), (1371, 1372, 1280), (1282, 1369, 1281), (1369, 1370, 1281), (1282, 1368, 1369), (1282, 1367, 1368), (1282, 1366, 1367), (1282, 1365, 1366), (1282, 1364, 1365), (1283, 1364, 1282), (1283, 1363, 1364), (1283, 1362, 1363), (1283, 1361, 1362), (1284, 1361, 1283), (1284, 1360, 1361), (1284, 1359, 1360), (1285, 1359, 1284), (1285, 1358, 1359), (1285, 1357, 1358), (1286, 1357, 1285), (1286, 1356, 1357), (1286, 1355, 1356), (1287, 1355, 1286), (1287, 1354, 1355), (1288, 1354, 1287), (1288, 1353, 1354), (1288, 1352, 1353), (1289, 1352, 1288), (1289, 1351, 1352), (1290, 1351, 1289), (1290, 1350, 1351), (1291, 1350, 1290), (1291, 1349, 1350), (1292, 1349, 1291), (1292, 1348, 1349), (1293, 1348, 1292), (1294, 1348, 1293), (1294, 1347, 1348), (1295, 1347, 1294), (1296, 1347, 1295), (1296, 1346, 1347), (1297, 1346, 1296), (1322, 1320, 1321), (1297, 1345, 1346), (1298, 1345, 1297), (1322, 1319, 1320), (1299, 1345, 1298), (1299, 1344, 1345), (1322, 1318, 1319), (1300, 1344, 1299), (1322, 1317, 1318), (1301, 1344, 1300), (1302, 1344, 1301), (1302, 1343, 1344), (1322, 1316, 1317), (1303, 1343, 1302), (1322, 1315, 1316), (1304, 1343, 1303), (1322, 1314, 1315), (1304, 1342, 1343), (1305, 1342, 1304), (1322, 1313, 1314), (1306, 1342, 1305), (1322, 1312, 1313), (1307, 1342, 1306), (1322, 1311, 1312), (1308, 1342, 1307), (1322, 1310, 1311), (1308, 1341, 1342), (1309, 1341, 1308), (1322, 1309, 1310), (1322, 1341, 1309), (1322, 1340, 1341), (1323, 1340, 1322), (1324, 1340, 1323), (1324, 1339, 1340), (1325, 1339, 1324), (1325, 1338, 1339), (1326, 1338, 1325), (1327, 1338, 1326), (1327, 1337, 1338), (1328, 1337, 1327), (1329, 1337, 1328), (1329, 1336, 1337), (1330, 1336, 1329), (1331, 1336, 1330), (1331, 1335, 1336), (1332, 1335, 1331), (1333, 1335, 1332), (1333, 1334, 1335), (518, 519, 980, 979), (898, 899, 1360, 1359), (629, 630, 1091, 1090), (885, 886, 1347, 1346), (875, 876, 1337, 1336), (658, 659, 1120, 1119), (840, 841, 1302, 1301), (748, 749, 1210, 1209), (787, 788, 1249, 1248), (499, 500, 961, 960), (536, 537, 998, 997), (612, 613, 1074, 1073)])
me_cutext.use_remesh_preserve_volume = False
me_cutext.use_remesh_preserve_attributes = False
me_cutext.use_mirror_vertex_groups = False
me_cutext.auto_texspace = False
me_cutext.update()
me_cube_001 = bpy.data.meshes.new('Cube.001')
me_cube_001.from_pydata([(-1.0, -1.0, -1.0), (-1.0, -1.0, -0.7341), (-1.0, -0.2273, -1.0), (-1.0, -0.2273, -0.7341), (1.0, -1.0, -1.0), (1.0, -1.0, -0.7341), (1.0, -0.2273, -1.0), (1.0, -0.2273, -0.7341)], [], [(0, 1, 3, 2), (2, 3, 7, 6), (6, 7, 5, 4), (4, 5, 1, 0), (2, 6, 4, 0), (7, 3, 1, 5)])
me_cube_001.use_remesh_preserve_volume = False
me_cube_001.use_remesh_preserve_attributes = False
me_cube_001.use_mirror_vertex_groups = False
me_cube_001.update()

# ---- objects
ob_cube_001 = bpy.data.objects.new('Cube.001', me_cube_002)
ob_text = bpy.data.objects.new('Text', me_cutext)
ob_cube = bpy.data.objects.new('Cube', me_cube_001)
ob_lamp = bpy.data.objects.new('Lamp', light_lamp)
ob_camera = bpy.data.objects.new('Camera', cam_camera)

# ---- transforms, parenting, visibility, modifiers, constraints
ob_cube_001.location = (0.1175, -0.06732, 1.331)
ob_cube_001.scale = (3.246, 1.0, 1.0)
ob_cube_001.hide_viewport = True
ob_cube_001.lineart.crease_threshold = 0.0
ob_text.location = (-2.905, -0.348, 0.3812)
ob_text.scale = (1.057, 1.057, 1.057)
ob_text.lineart.crease_threshold = 0.0
ob_cube.location = (0.0, 2.167, 3.697)
ob_cube.scale = (3.665, 3.665, 3.665)
ob_cube.lineart.crease_threshold = 0.0
_m = ob_cube.modifiers.new('Boolean.001', 'BOOLEAN')
_m.object = ob_cube_001
_m.solver = 'FAST'
_m = ob_cube.modifiers.new('Boolean', 'BOOLEAN')
_m.object = ob_text
_m.operation = 'UNION'
_m.solver = 'FAST'
ob_lamp.location = (4.076, 3.173, 5.904)
ob_lamp.rotation_euler = (0.6503, 0.05522, 1.866)
ob_lamp.lock_rotations_4d = False
ob_lamp.empty_display_type = 'ARROWS'
ob_lamp.color = (0.0, 0.0, 0.0, 0.0)
ob_lamp.lineart.crease_threshold = 0.0
ob_camera.location = (7.481, -4.34, 5.344)
ob_camera.rotation_euler = (1.109, 0.0, 0.8149)
ob_camera.lock_rotations_4d = False
ob_camera.empty_display_type = 'ARROWS'
ob_camera.color = (0.0, 0.0, 0.0, 0.0)
ob_camera.display_type = 'WIRE'
ob_camera.lineart.crease_threshold = 0.0

# ---- collection membership
col_collection_1.objects.link(ob_cube_001)
col_collection_1.objects.link(ob_text)
col_collection_1.objects.link(ob_cube)
col_collection_1.objects.link(ob_lamp)
col_collection_1.objects.link(ob_camera)

# ---- scene / render settings (as saved in the file)
scene.camera = ob_camera
scene.frame_start = 1; scene.frame_end = 250; scene.frame_set(1)
scene.render.engine = 'BLENDER_EEVEE_NEXT'
scene.render.resolution_percentage = 50
scene.render.dither_intensity = 0.0
scene.cycles.use_denoising = False
scene.cycles.samples = 128
scene.cycles.sampling_pattern = 'TABULATED_SOBOL'
scene.cycles.use_adaptive_sampling = False
scene.cycles.use_light_tree = False
scene.cycles.blur_glossy = 0.0
scene.cycles.sample_clamp_indirect = 0.0
scene.view_settings.view_transform = 'Standard'
bpy.context.view_layer.update()
